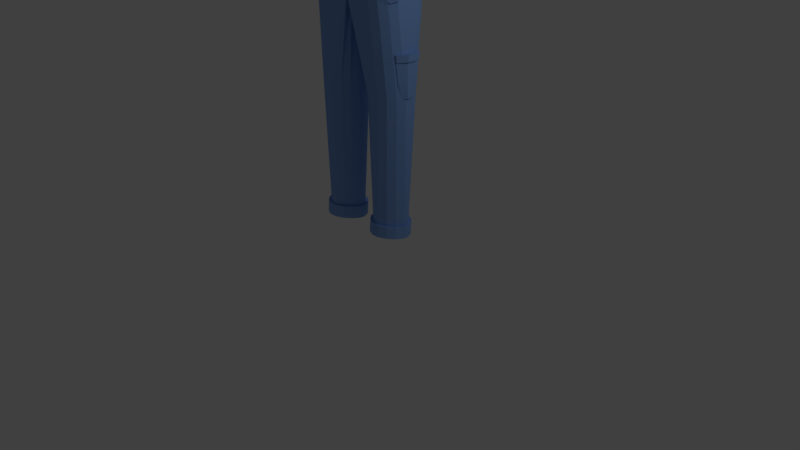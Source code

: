 # Source: main_character_hands_.blend  (saved by Blender 2.79.0; exported with 4.5.12 LTS)
import bpy
from mathutils import Matrix  # noqa: F401  (used for matrix-valued properties, if any)

bpy.ops.wm.read_factory_settings(use_empty=True)
scene = bpy.context.scene
scene.name = 'Scene'

# ---- collections
col_collection_1 = bpy.data.collections.new('Collection 1'); scene.collection.children.link(col_collection_1)

# ---- materials (node trees are filled in below, after node groups)
mat_jeans = bpy.data.materials.new('Jeans')
mat_jeans.alpha_threshold = 0.0
mat_jeans.use_transparent_shadow = False
mat_jeans.diffuse_color = (0.2303, 0.4089, 0.8, 1.0)
mat_jeans.roughness = 0.5
mat_jeans.specular_intensity = 0.0
mat_pockets = bpy.data.materials.new('Pockets')
mat_pockets.alpha_threshold = 0.0
mat_pockets.use_transparent_shadow = False
mat_pockets.diffuse_color = (0.2303, 0.4089, 0.8, 1.0)
mat_pockets.roughness = 0.5
mat_pockets.specular_intensity = 0.0
mat_belt_buckle = bpy.data.materials.new('Belt buckle')
mat_belt_buckle.alpha_threshold = 0.0
mat_belt_buckle.use_transparent_shadow = False
mat_belt_buckle.diffuse_color = (0.8, 0.5015, 0.01499, 1.0)
mat_belt_buckle.roughness = 0.5
mat_belt = bpy.data.materials.new('Belt')
mat_belt.alpha_threshold = 0.0
mat_belt.use_transparent_shadow = False
mat_belt.diffuse_color = (0.0, 0.0, 0.0, 1.0)
mat_belt.roughness = 0.5
mat_belt.specular_intensity = 0.0
mat_shirt = bpy.data.materials.new('Shirt')
mat_shirt.alpha_threshold = 0.0
mat_shirt.use_transparent_shadow = False
mat_shirt.diffuse_color = (0.1833, 0.723, 0.07771, 1.0)
mat_shirt.roughness = 0.5
mat_shirt.specular_intensity = 0.0
mat_jacket = bpy.data.materials.new('Jacket')
mat_jacket.alpha_threshold = 0.0
mat_jacket.use_transparent_shadow = False
mat_jacket.diffuse_color = (0.1473, 0.08806, 0.04007, 1.0)
mat_jacket.roughness = 0.5
mat_jacket.specular_intensity = 0.0
mat_skin = bpy.data.materials.new('Skin')
mat_skin.alpha_threshold = 0.0
mat_skin.use_transparent_shadow = False
mat_skin.diffuse_color = (1.0, 0.5959, 0.2974, 1.0)
mat_skin.roughness = 0.5
mat_skin.specular_intensity = 0.0
mat_sleeve_hole = bpy.data.materials.new('Sleeve hole')
mat_sleeve_hole.alpha_threshold = 0.0
mat_sleeve_hole.use_transparent_shadow = False
mat_sleeve_hole.diffuse_color = (0.0, 0.0, 0.0, 1.0)
mat_sleeve_hole.roughness = 0.5
mat_sleeve_hole.specular_intensity = 0.0

# ---- material node trees

# ---- world
world_world = bpy.data.worlds.new('World'); scene.world = world_world
world_world.color = (0.05088, 0.05088, 0.05088)
world_world.use_sun_shadow = False
world_world.sun_shadow_jitter_overblur = 0.0
world_world.cycles.sampling_method = 'MANUAL'

# ---- cameras
cam_camera = bpy.data.cameras.new('Camera')
cam_camera.clip_end = 100.0
cam_camera.lens = 35.0
cam_camera.sensor_width = 32.0
cam_camera.sensor_height = 18.0
cam_camera.ortho_scale = 7.314
cam_camera.dof.focus_distance = 0.0
cam_camera.dof.aperture_fstop = 128.0

# ---- lights
light_lamp = bpy.data.lights.new('Lamp', 'POINT')
light_lamp.transmission_factor = 0.0
light_lamp.cutoff_distance = 30.0
light_lamp.energy = 100.0
light_lamp.shadow_buffer_clip_start = 1.001
light_lamp.shadow_soft_size = 0.1
light_lamp.shadow_maximum_resolution = 0.006
light_lamp.use_absolute_resolution = True

# ---- meshes
me_cube_001 = bpy.data.meshes.new('Cube.001')
me_cube_001.from_pydata([(0.4021, -0.3117, 0.5554), (0.2219, -0.3117, 0.5373), (0.3347, -0.2335, -0.5777), (0.4634, -0.2335, -0.5777), (0.3856, -0.3117, 1.016), (0.0, -0.3117, 1.046), (0.2358, -0.186, -0.5777), (0.5014, -0.2627, 0.5432), (0.3769, -0.2124, -2.173), (0.4213, -0.2124, -2.173), (-0.3856, -0.3117, 1.016), (-0.4021, -0.3117, 0.5554), (-0.2219, -0.3117, 0.5373), (0.4039, -0.3085, 0.7134), (0.5618, -0.1867, 1.003), (0.278, -0.1648, -2.176), (0.4906, -0.2689, 0.5642), (0.5621, -0.186, -0.5777), (0.52, -0.1648, -2.176), (0.3493, -0.2375, -2.164), (0.4489, -0.2375, -2.164), (-0.5618, -0.1867, 1.003), (-0.4051, -0.3079, 0.7143), (-0.3347, -0.2335, -0.5777), (0.4146, -0.3036, 0.692), (0.4937, -0.2642, 0.7784), (0.4844, -0.2642, 1.008), (0.5618, 0.3426, 1.002), (0.1582, -0.1085, -0.5777), (0.2004, -0.08725, -2.182), (0.2504, -0.1898, -2.167), (0.4421, -0.3164, 0.7019), (0.6396, -0.1085, -0.5777), (0.5038, -0.2602, 0.5363), (0.5476, -0.1898, -2.167), (0.5974, -0.08726, -2.182), (0.3493, -0.2482, -2.32), (0.4489, -0.2482, -2.32), (-0.2358, -0.186, -0.5777), (-0.4844, -0.2642, 1.008), (-0.5618, 0.3426, 1.002), (-0.4167, -0.3027, 0.6912), (-0.4937, -0.2642, 0.7784), (-0.4634, -0.2335, -0.5777), (0.4104, -0.3055, 0.7019), (0.4871, -0.2922, 0.7373), (0.5362, -0.2195, 0.8437), (0.0, 0.4682, 1.046), (0.6094, 0.2435, 0.9989), (0.1106, -0.009716, -0.5777), (0.1528, 0.01159, -2.189), (0.1728, -0.1123, -2.172), (0.2504, -0.2006, -2.323), (0.5067, -0.2592, 0.532), (0.5052, -0.2587, 0.532), (0.5476, -0.2006, -2.323), (0.625, -0.1123, -2.172), (0.645, 0.01157, -2.189), (0.6872, -0.009744, -0.5777), (0.3769, -0.2221, -2.314), (0.4213, -0.2221, -2.314), (-0.1582, -0.1085, -0.5777), (-0.5362, -0.2195, 0.8437), (-0.6094, 0.2435, 0.9989), (-0.4121, -0.3047, 0.7019), (-0.4921, -0.2681, 0.5644), (-0.4913, -0.2922, 0.7373), (-0.5013, -0.2629, 0.5467), (-0.4213, -0.2124, -2.173), (-0.3769, -0.2124, -2.173), (-0.278, -0.1648, -2.176), (0.5322, -0.268, 0.7728), (0.5682, -0.1867, 0.8684), (0.3857, 0.4682, 1.015), (0.6094, -0.08795, 0.9989), (0.5773, 0.3426, 0.5729), (0.6246, 0.2435, 0.5777), (0.0003707, -0.08798, 0.5125), (0.0002831, -0.08773, 0.5123), (0.1106, 0.087, -0.5777), (0.1528, 0.01961, -2.189), (0.1252, -0.01343, -2.179), (0.1728, -0.123, -2.329), (0.278, -0.1745, -2.317), (0.5216, -0.243, 0.5148), (0.52, -0.1745, -2.317), (0.625, -0.123, -2.329), (0.6726, -0.01346, -2.179), (0.6872, 0.08711, -0.5777), (0.645, 0.01972, -2.189), (0.5816, -0.1813, 0.4938), (0.6866, -0.01067, -0.5716), (0.6654, -0.05465, -0.5716), (0.6647, -0.05574, -0.5631), (0.6617, -0.06175, -0.5568), (0.641, -0.09742, -0.3963), (0.6271, -0.1155, -0.1515), (0.6253, -0.1178, -0.1207), (0.6223, -0.1218, -0.06663), (0.6384, -0.08834, -0.06663), (0.5849, -0.1744, 0.4933), (-0.2004, -0.08725, -2.182), (-0.5682, -0.1867, 0.8684), (-0.3857, 0.4682, 1.015), (-0.5773, 0.3426, 0.5729), (-0.6246, 0.2435, 0.5777), (-0.6094, -0.08795, 0.9989), (-0.4463, -0.3164, 0.7019), (-0.5363, -0.268, 0.7728), (-0.5621, -0.186, -0.5777), (-0.52, -0.1648, -2.176), (-0.4489, -0.2375, -2.164), (-0.3493, -0.2375, -2.164), (-0.2504, -0.1898, -2.167), (0.5683, -0.2066, 0.6244), (0.5405, -0.2389, 0.597), (0.6134, -0.08795, 0.9425), (0.5725, -0.2195, 0.8437), (0.4844, 0.4204, 1.008), (0.4021, 0.4682, 0.5554), (0.2219, 0.4682, 0.5373), (0.6156, 0.0761, 0.8697), (0.6399, 0.197, -0.08298), (0.6595, 0.1563, -0.06663), (0.6395, 0.1982, -0.06663), (0.5002, 0.4204, 0.5652), (0.619, 0.1793, 0.7581), (-0.001698, -0.07404, 0.4983), (0.001687, -0.07513, 0.4984), (-0.0003392, -0.08797, 0.5128), (-0.0002644, -0.08774, 0.5125), (0.00178, -0.07406, 0.4975), (0.002302, -0.01217, 0.4923), (0.002331, -0.007769, 0.4921), (0.002316, -0.007765, 0.4922), (0.002331, -0.005524, 0.4921), (0.0, -0.006117, 0.5151), (0.0, 0.2434, 0.5151), (0.1582, 0.1862, -0.5777), (0.2004, 0.1185, -2.196), (0.1252, 0.04572, -2.183), (0.1252, -0.02417, -2.335), (0.2004, -0.0969, -2.323), (0.5208, -0.2428, 0.5148), (0.5365, -0.2267, 0.4975), (0.5974, -0.09692, -2.323), (0.6726, -0.0242, -2.335), (0.6726, 0.04583, -2.183), (0.5974, 0.1185, -2.196), (0.6396, 0.1862, -0.5777), (0.6868, -0.01015, -0.5716), (0.6868, 0.08618, -0.5716), (0.6868, 0.07666, -0.5716), (0.6868, 3.407e-05, -0.5716), (0.6063, -0.1613, 0.4921), (0.6866, -0.01058, -0.5716), (0.5929, -0.1579, 0.4921), (0.6421, -0.08053, -0.06663), (-0.1106, -0.009716, -0.5777), (-0.1528, 0.01159, -2.189), (-0.1728, -0.1123, -2.172), (-0.5767, -0.2195, 0.8437), (-0.6134, -0.08795, 0.9425), (-0.4844, 0.4204, 1.008), (-0.4021, 0.4682, 0.5554), (-0.2219, 0.4682, 0.5373), (-0.5002, 0.4204, 0.5652), (-0.6399, 0.197, -0.08298), (-0.6395, 0.1982, -0.06663), (-0.6595, 0.1563, -0.06663), (-0.619, 0.1793, 0.7581), (-0.6156, 0.07677, 0.869), (-0.5109, -0.2592, 0.532), (-0.5725, -0.2066, 0.6244), (-0.5446, -0.2389, 0.597), (-0.5032, -0.2608, 0.5408), (-0.6396, -0.1085, -0.5777), (-0.5974, -0.08726, -2.182), (-0.5476, -0.1898, -2.167), (-0.4489, -0.2482, -2.32), (-0.3493, -0.2482, -2.32), (-0.2504, -0.2006, -2.323), (0.6028, -0.1744, 0.6518), (0.612, -0.0308, 0.9854), (0.4634, 0.3117, -0.5777), (0.0, 0.4204, 0.5275), (0.6155, 0.07236, 0.8738), (0.6402, 0.196, -0.09559), (0.6416, 0.1919, -0.1515), (0.6476, 0.1738, -0.3963), (0.662, 0.1397, -0.5716), (0.6866, 0.08845, -0.5716), (0.6272, -0.08464, 0.5287), (0.6595, 0.007778, -0.06663), (0.6595, 0.1047, -0.06663), (0.6246, 0.007525, 0.5777), (-0.1106, 0.087, -0.5777), (-0.002082, -0.006646, 0.4945), (-0.002331, -0.006583, 0.4921), (-0.002331, -0.00671, 0.4921), (-0.002306, -0.0105, 0.4923), (-0.002082, -0.03706, 0.4945), (-0.00178, -0.07304, 0.4975), (-0.002082, -0.006646, 0.4921), (0.1728, 0.1446, -2.19), (0.2358, 0.264, -0.5777), (0.278, 0.1961, -2.201), (0.1252, 0.03498, -2.34), (0.1528, 0.001938, -2.329), (0.2004, 0.1088, -2.337), (0.5974, 0.1089, -2.337), (0.537, -0.2268, 0.4975), (0.645, 0.00191, -2.329), (0.6726, 0.03509, -2.34), (0.625, 0.1447, -2.19), (0.52, 0.1961, -2.201), (0.5621, 0.264, -0.5777), (0.6868, 0.08793, -0.5716), (0.6595, -0.04434, -0.06663), (-0.1528, 0.01961, -2.189), (-0.1252, -0.01343, -2.179), (-0.1728, -0.123, -2.329), (-0.612, -0.0308, 0.9854), (-0.4634, 0.3117, -0.5777), (-0.6396, 0.1862, -0.5777), (-0.6872, 0.08711, -0.5777), (-0.6866, 0.08845, -0.5716), (-0.662, 0.1397, -0.5716), (-0.6476, 0.1738, -0.3963), (-0.6416, 0.1919, -0.1515), (-0.64, 0.1966, -0.0878), (-0.6595, -0.04434, -0.06663), (-0.6272, -0.08466, 0.5289), (-0.625, -0.0001415, 0.5696), (-0.6246, 0.007525, 0.5777), (-0.6595, 0.1127, -0.06663), (-0.6595, 0.1047, -0.06663), (-0.6595, -0.002401, -0.06663), (-0.6595, -0.008705, -0.06663), (-0.5258, -0.243, 0.5148), (-0.6069, -0.1744, 0.6518), (-0.5062, -0.2578, 0.532), (-0.645, 0.01157, -2.189), (-0.6872, -0.009744, -0.5777), (-0.625, -0.1123, -2.172), (-0.5476, -0.2006, -2.323), (-0.3769, -0.2221, -2.314), (-0.4213, -0.2221, -2.314), (-0.278, -0.1745, -2.317), (0.6332, -0.121, 0.5066), (0.6322, -0.0308, 0.9854), (0.3347, 0.3117, -0.5777), (0.6272, 0.07424, 0.8718), (0.6281, 0.1793, 0.7581), (0.625, -0.0001415, 0.5696), (0.6595, -0.002401, -0.06663), (-0.1582, 0.1862, -0.5777), (-0.002082, -0.01041, 0.4923), (0.2504, 0.2222, -2.195), (0.1728, 0.1339, -2.346), (0.3769, 0.2437, -2.204), (0.1528, 0.009957, -2.33), (0.278, 0.1864, -2.342), (0.645, 0.01007, -2.33), (0.625, 0.1339, -2.346), (0.5476, 0.2222, -2.195), (0.4213, 0.2437, -2.204), (0.5928, -0.1579, 0.4937), (0.625, -0.08942, 0.5267), (-0.1252, 0.04572, -2.183), (-0.2004, 0.1185, -2.196), (-0.1252, -0.02417, -2.335), (-0.2004, -0.0969, -2.323), (-0.6363, -0.0308, 0.9854), (-0.5621, 0.264, -0.5777), (-0.3347, 0.3117, -0.5777), (-0.5974, 0.1185, -2.196), (-0.645, 0.01972, -2.189), (-0.6868, 0.08793, -0.5716), (-0.5933, -0.157, 0.4921), (-0.6423, -0.08008, -0.06663), (-0.6524, -0.0001415, 0.5696), (-0.6323, 0.1793, 0.7581), (-0.6314, 0.07424, 0.8718), (-0.6155, 0.07169, 0.8745), (-0.5217, -0.2419, 0.5149), (-0.6374, -0.121, 0.5066), (-0.6104, -0.1613, 0.4921), (-0.5411, -0.2268, 0.4975), (-0.5218, -0.2418, 0.5146), (-0.6726, -0.01346, -2.179), (-0.5849, -0.1745, 0.4933), (-0.6384, -0.08834, -0.06663), (-0.6223, -0.1218, -0.06663), (-0.6247, -0.1186, -0.1094), (-0.6271, -0.1155, -0.1515), (-0.641, -0.09742, -0.3963), (-0.6636, -0.05846, -0.5716), (-0.6866, -0.01067, -0.5716), (-0.5816, -0.1813, 0.4938), (-0.625, -0.123, -2.329), (-0.52, -0.1745, -2.317), (0.6239, -0.1098, 0.7067), (0.6601, -0.08073, 0.5211), (0.6271, -0.08118, 0.5306), (0.6483, -0.0001415, 0.5696), (0.3493, 0.2698, -2.198), (0.2504, 0.2114, -2.352), (0.52, 0.1864, -2.342), (0.5476, 0.2115, -2.352), (0.4489, 0.2698, -2.198), (-0.1252, 0.03498, -2.34), (-0.1728, 0.1446, -2.19), (-0.278, 0.1961, -2.201), (-0.2358, 0.264, -0.5777), (-0.1528, 0.001938, -2.329), (-0.2004, 0.1088, -2.337), (-0.628, -0.1098, 0.7067), (-0.3769, 0.2437, -2.204), (-0.4213, 0.2437, -2.204), (-0.52, 0.1961, -2.201), (-0.625, 0.1447, -2.19), (-0.6726, 0.04583, -2.183), (-0.6868, -0.01015, -0.5716), (-0.6868, 3.407e-05, -0.5716), (-0.6868, 0.07666, -0.5716), (-0.5933, -0.157, 0.4942), (-0.6643, -0.08073, 0.5211), (-0.5375, -0.2258, 0.4975), (-0.6726, -0.0242, -2.335), (-0.6866, -0.01057, -0.5716), (-0.5378, -0.2255, 0.4975), (-0.5974, -0.09692, -2.323), (-0.5974, 0.1089, -2.337), (0.3493, 0.2591, -2.355), (0.3769, 0.2341, -2.345), (0.4489, 0.2591, -2.355), (-0.1528, 0.009957, -2.33), (-0.1728, 0.1339, -2.346), (-0.2504, 0.2222, -2.195), (-0.278, 0.1864, -2.342), (-0.3493, 0.2698, -2.198), (-0.4489, 0.2698, -2.198), (-0.5476, 0.2222, -2.195), (-0.625, 0.1339, -2.346), (-0.6726, 0.03509, -2.34), (-0.645, 0.00191, -2.329), (0.4213, 0.2341, -2.345), (-0.2504, 0.2114, -2.352), (-0.3493, 0.2591, -2.355), (-0.4489, 0.2591, -2.355), (-0.5476, 0.2115, -2.352), (-0.645, 0.01007, -2.33), (-0.52, 0.1864, -2.342), (-0.3769, 0.2341, -2.345), (-0.4213, 0.2341, -2.345), (0.0, -0.1076, 0.5347), (0.0, -0.3117, 0.6595), (0.0, -0.1867, 0.5198), (0.0, -0.09038, 0.5152), (0.0, -0.1053, 0.5312), (0.0, -0.1064, 0.532), (0.0, -0.2642, 0.5275), (0.0, 0.4682, 0.738), (0.0, 0.3426, 0.5198), (0.6715, 0.1919, -0.1515), (0.6886, 0.1982, -0.06663), (0.6886, 0.1919, -0.1515), (0.6715, 0.1738, -0.3963), (0.7057, 0.1015, -0.1515), (0.7228, 0.1015, -0.1515), (0.7228, 0.1047, -0.06663), (0.6715, 0.1397, -0.5716), (0.7057, -0.002401, -0.1515), (0.7228, -0.002401, -0.1515), (0.7228, -0.002401, -0.06663), (0.6987, 0.09249, -0.3963), (0.6987, 0.07666, -0.5716), (0.6384, -0.1155, -0.1515), (0.648, -0.1155, -0.1515), (0.648, -0.1218, -0.06663), (0.7052, 3.407e-05, -0.5716), (0.7052, -0.002401, -0.3963), (0.6512, -0.09742, -0.3963), (-0.6757, 0.1919, -0.1515), (-0.6757, 0.1738, -0.3963), (-0.6928, 0.1919, -0.1515), (-0.6928, 0.1982, -0.06663), (-0.6757, 0.1397, -0.5716), (-0.7099, 0.1015, -0.1515), (-0.727, 0.1015, -0.1515), (-0.727, 0.1047, -0.06663), (-0.6624, 0.1047, -0.06663), (-0.7029, 0.07666, -0.5716), (-0.7029, 0.09249, -0.3963), (-0.7099, -0.002401, -0.1515), (-0.727, -0.002401, -0.1515), (-0.727, -0.002401, -0.06663), (-0.6624, -0.002401, -0.06663), (-0.7094, 3.407e-05, -0.5716), (-0.6426, -0.1155, -0.1515), (-0.6522, -0.1155, -0.1515), (-0.6522, -0.1218, -0.06663), (-0.6668, -0.05846, -0.5716), (-0.7094, -0.002401, -0.3963), (-0.6554, -0.09742, -0.3963), (0.07674, -0.3117, 1.031), (0.03837, -0.3117, 0.7124), (0.0, -0.3249, 1.046), (0.0, -0.3249, 0.6595), (0.07674, -0.3249, 1.031), (0.03837, -0.3249, 0.7124), (0.4914, -0.2643, 1.119), (0.5689, -0.1868, 1.113), (0.5689, 0.3426, 1.113), (0.4914, 0.4203, 1.118), (0.3927, 0.4681, 1.125), (0.007046, 0.4681, 1.145), (0.007046, -0.3118, 1.145), (0.08378, -0.3118, 1.141), (0.3927, -0.3118, 1.126), (-0.6023, -0.08804, 1.109), (-0.5548, -0.1868, 1.113), (-0.4773, -0.2643, 1.119), (-0.3786, -0.3118, 1.126), (-0.3786, 0.4681, 1.125), (-0.6023, 0.2435, 1.109), (0.6164, 0.2435, 1.109), (-0.5548, 0.3426, 1.113), (0.6164, -0.08804, 1.109), (-0.4773, 0.4203, 1.118), (0.007046, -0.325, 1.145), (0.08378, -0.325, 1.141), (0.4936, 0.427, 1.007), (0.393, 0.4756, 1.014), (0.393, -0.3192, 1.015), (0.4936, -0.2707, 1.007), (-0.6211, -0.09114, 0.9976), (-0.5726, -0.1918, 1.001), (-0.4937, -0.2707, 1.007), (-0.3931, -0.3192, 1.015), (0.5725, 0.3477, 1.001), (0.621, 0.2467, 0.9976), (-0.6211, 0.2467, 0.9976), (-0.5727, 0.3477, 1.001), (0.621, -0.09114, 0.9976), (0.5725, -0.1918, 1.001), (-0.4937, 0.427, 1.007), (-0.3931, 0.4756, 1.014), (0.5008, 0.4269, 1.119), (0.4002, 0.4756, 1.126), (0.4001, -0.3193, 1.128), (0.5007, -0.2708, 1.12), (-0.6139, -0.09122, 1.11), (-0.5655, -0.1919, 1.114), (-0.4865, -0.2708, 1.12), (-0.3859, -0.3193, 1.128), (0.5797, 0.3476, 1.114), (0.6282, 0.2466, 1.11), (-0.6139, 0.2466, 1.11), (-0.5655, 0.3476, 1.114), (0.6282, -0.09122, 1.11), (0.5797, -0.1919, 1.114), (-0.4865, 0.4269, 1.119), (-0.386, 0.4756, 1.126), (-0.1889, -0.3268, 1.786), (0.2415, -0.3268, 1.782), (0.6307, -0.3629, 0.9376), (0.7304, -0.2631, 0.9299), (0.7304, 0.3911, 0.9296), (0.6307, 0.4912, 0.9367), (0.5036, 0.5527, 0.9458), (0.76, 0.3679, 1.753), (0.1993, -0.4241, 0.9665), (0.5036, -0.4241, 0.9474), (-0.7776, -0.136, 0.9252), (-0.7163, -0.2631, 0.9299), (-0.6166, -0.3629, 0.9376), (-0.4895, -0.4241, 0.9474), (-0.2325, -0.4241, 0.9471), (0.007046, 0.5527, 0.9714), (-0.4895, 0.5527, 0.9458), (-0.7776, 0.2634, 0.9252), (0.7917, 0.2634, 0.9252), (-0.7163, 0.3911, 0.9296), (0.7917, -0.136, 0.9252), (-0.6166, 0.4912, 0.9367), (0.6562, -0.3796, 1.761), (0.76, -0.2758, 1.753), (0.6562, 0.4721, 1.76), (0.5239, 0.5361, 1.77), (0.2034, -0.4434, 1.791), (0.5239, -0.4434, 1.772), (-0.8097, -0.1435, 1.748), (-0.7459, -0.2758, 1.753), (-0.6421, -0.3796, 1.761), (-0.5098, -0.4434, 1.772), (-0.1509, -0.4434, 1.768), (0.007047, 0.5361, 1.797), (-0.5099, 0.5361, 1.77), (-0.8097, 0.235, 1.748), (0.8238, 0.235, 1.748), (-0.7459, 0.3679, 1.753), (0.8238, -0.1435, 1.748), (-0.6421, 0.4721, 1.76), (0.2374, -0.3118, 1.134), (-0.2706, -0.3118, 1.136), (-0.1413, -0.2226, 2.68), (0.3072, -0.2226, 2.676), (-0.7218, 0.3287, 2.727), (-2.955, 0.2553, 2.459), (0.9141, 0.1903, 2.678), (0.1104, 0.5153, 2.719), (0.6016, 0.504, 2.663), (3.252, -0.02475, 2.805), (1.182, 0.1803, 2.661), (0.9141, -0.03155, 2.726), (3.241, -0.05781, 2.766), (0.7395, -0.2777, 2.995), (0.2676, -0.3441, 2.686), (0.6016, -0.3441, 2.665), (-0.7882, -0.03155, 2.708), (-2.955, -0.02416, 2.457), (-0.6136, -0.2777, 2.654), (-0.4757, -0.3441, 2.665), (-0.1017, -0.3441, 2.662), (-0.4758, 0.504, 2.663), (-0.7882, 0.1903, 2.698), (0.3321, 0.01836, 3.352), (0.3607, 0.09644, 3.348), (0.3604, 0.1725, 3.345), (0.3314, 0.2009, 3.344), (0.02213, 0.245, 3.352), (-0.1143, 0.08503, 3.359), (-0.06664, 0.02394, 3.357), (0.3377, 0.03578, 3.354), (-0.1319, 0.1219, 3.35), (-0.7212, 0.3083, 3.193), (-2.945, 0.08323, 2.423), (0.9147, 0.1876, 3.256), (0.111, 0.5127, 3.234), (0.6022, 0.5014, 2.962), (1.182, 0.1778, 3.216), (0.9147, -0.03421, 3.231), (3.258, 0.1473, 2.824), (0.7401, -0.2803, 3.17), (0.4087, -0.3174, 3.289), (0.6022, -0.3468, 3.18), (-3.068, 0.0853, 2.854), (-0.613, -0.2803, 3.056), (-0.4751, -0.3468, 3.019), (-0.4752, 0.5014, 3.047), (-0.7876, 0.1876, 3.242), (-0.1403, 0.1704, 3.341), (0.2099, 0.2483, 3.348), (0.1271, -0.224, 3.149), (0.5331, -0.0947, 3.306), (0.5578, 0.2185, 3.303), (0.4806, 0.2945, 3.286), (0.4595, -0.1786, 3.276), (0.2938, -0.05402, 3.351), (-0.354, 0.0139, 3.332), (-0.2898, -0.09481, 3.298), (-0.2062, -0.1817, 3.282), (-0.2172, 0.3732, 3.26), (-0.007321, -0.05401, 3.355), (-0.2802, 0.2974, 3.29), (-0.3758, 0.1071, 3.312), (0.6096, 0.1675, 3.315), (-0.3895, 0.1659, 3.316), (0.5917, 0.03055, 3.332), (0.1557, 0.37, 3.267), (-0.333, 0.2339, 3.312), (-0.08924, 0.3668, 3.271), (0.03507, -0.1765, 3.279), (0.2464, -0.1765, 3.278), (0.02275, -0.009768, 3.354), (0.2569, -0.009781, 3.351), (0.2994, 0.1115, 3.348), (0.2992, 0.1811, 3.347), (-0.02215, 0.1025, 3.358), (-0.01847, 0.06526, 3.356), (0.1988, 0.2461, 3.35), (0.0358, 0.2378, 3.354), (-0.01872, 0.1598, 3.358), (0.2754, 0.0461, 3.352), (0.2798, 0.05989, 3.354), (0.111, 0.5127, 3.408), (0.4007, 0.3732, 3.445), (0.4007, 0.3732, 3.262), (0.4477, -0.3418, 3.49), (0.4477, -0.3249, 3.267), (0.3694, 0.3638, 3.271), (0.3694, 0.3638, 3.435), (-0.1859, 0.3638, 3.269), (-0.1859, 0.3638, 3.416), (0.111, 0.4882, 3.243), (0.111, 0.4882, 3.399), (-0.1025, -0.3223, 3.191), (-0.09878, -0.3223, 3.385), (-0.1378, -0.3468, 3.394), (-0.1631, -0.3263, 3.189), (0.4087, -0.3174, 3.481), (-0.2172, 0.3732, 3.425), (0.4184, -0.2253, 3.275), (0.4383, -0.2436, 3.481), (0.4008, -0.226, 3.472), (0.3955, -0.2253, 3.28), (-0.1407, -0.2253, 3.284), (-0.1643, -0.2253, 3.282), (-0.1572, -0.2228, 3.394), (-0.1201, -0.2068, 3.385), (0.5828, -0.0381, 3.318), (0.5557, -0.04279, 3.286), (0.4697, -0.04728, 3.463), (0.4353, -0.04313, 3.454), (0.5804, 0.1605, 3.277), (0.4915, 0.1629, 3.454), (0.4587, 0.1603, 3.445), (-0.235, -0.0401, 3.409), (-0.2008, -0.0368, 3.4), (-0.3137, -0.04603, 3.291), (-0.3412, -0.04134, 3.324), (-0.2851, 0.1665, 3.417), (-0.2524, 0.1635, 3.408), (-0.3602, 0.1589, 3.281), (-0.007503, -0.05, 3.334), (0.2937, -0.05001, 3.33), (0.3605, 0.1004, 3.327), (0.3602, 0.1765, 3.324), (0.3312, 0.205, 3.323), (-0.1145, 0.08904, 3.337), (-0.06682, 0.02795, 3.335), (0.2097, 0.2523, 3.327), (0.02194, 0.2491, 3.331), (-0.1405, 0.1744, 3.32), (-0.1321, 0.1259, 3.329), (0.3319, 0.02237, 3.331), (0.3375, 0.03979, 3.333), (0.02546, -0.008441, 3.437), (0.2569, -0.007692, 3.434), (0.3004, 0.1119, 3.431), (0.2901, 0.1762, 3.43), (-0.0197, 0.103, 3.441), (-0.01555, 0.06596, 3.439), (0.2018, 0.2493, 3.433), (0.04135, 0.2333, 3.437), (-0.0124, 0.1586, 3.441), (0.2841, 0.04365, 3.435), (0.2891, 0.05803, 3.438), (0.1398, -0.03971, 3.352), (0.1417, -0.0502, 3.435), (0.2578, -0.009565, 3.392), (0.02364, -0.009552, 3.395), (0.1407, -0.0395, 3.394), (0.1432, -0.06268, 3.498), (0.2681, -0.01657, 3.496), (0.3153, 0.1132, 3.494), (0.3848, 0.08294, 4.145), (-0.03191, 0.1035, 3.504), (0.3452, 0.265, 4.145), (0.237, 0.3731, 4.145), (0.2084, 0.2622, 3.495), (-0.024, 0.1638, 3.504), (0.1379, 0.4127, 4.145), (0.303, 0.05472, 3.501), (0.03994, 0.3731, 4.145), (0.3537, 0.07966, 3.586), (-0.06823, 0.265, 4.145), (0.3892, -0.0964, 4.001), (0.4143, -0.1109, 3.855), (0.3892, -0.0964, 3.709), (0.3436, -0.05509, 3.586), (0.2976, 0.03912, 3.498), (0.2603, -0.2253, 4.001), (0.2748, -0.2504, 3.855), (0.2603, -0.2253, 3.709), (0.219, -0.1986, 3.533), (-0.1078, 0.08294, 4.145), (0.1422, -0.2725, 4.001), (0.1422, -0.3015, 3.855), (0.1422, -0.2725, 3.709), (0.1422, -0.2347, 3.533), (-0.06823, -0.06482, 4.145), (0.0255, -0.2253, 4.001), (0.01099, -0.2504, 3.855), (0.0255, -0.2253, 3.709), (0.06681, -0.1986, 3.533), (0.01707, -0.01739, 3.499), (-0.1034, -0.0964, 4.001), (-0.1285, -0.1109, 3.855), (-0.1034, -0.0964, 3.709), (-0.05779, -0.05509, 3.586), (-0.02741, 0.06333, 3.502), (-0.1506, 0.07966, 4.001), (-0.1796, 0.07966, 3.855), (-0.1506, 0.07966, 3.709), (-0.06794, 0.07966, 3.586), (0.03994, -0.173, 4.145), (-0.1034, 0.2965, 4.001), (-0.1285, 0.311, 3.855), (-0.1034, 0.2965, 3.709), (-0.03184, 0.2552, 3.586), (0.1379, -0.2126, 4.145), (0.0255, 0.4254, 4.001), (0.01099, 0.4506, 3.855), (0.0255, 0.4254, 3.709), (0.06681, 0.3539, 3.586), (0.03431, 0.2449, 3.5), (0.1422, 0.4726, 4.001), (0.1422, 0.5016, 3.855), (0.1422, 0.4726, 3.709), (0.1422, 0.39, 3.586), (0.237, -0.173, 4.145), (0.2603, 0.4254, 4.001), (0.2748, 0.4506, 3.855), (0.2603, 0.4254, 3.709), (0.219, 0.3539, 3.586), (0.3042, 0.183, 3.493), (0.3892, 0.2965, 4.001), (0.4143, 0.311, 3.855), (0.3892, 0.2965, 3.709), (0.3176, 0.2552, 3.586), (0.3452, -0.06482, 4.145), (0.4364, 0.07966, 4.001), (0.4654, 0.07966, 3.855), (0.4364, 0.07966, 3.709), (0.1701, 0.09657, 4.28), (0.163, 0.1291, 4.28), (0.1445, 0.1477, 4.28), (0.1317, 0.1528, 4.28), (0.1192, 0.1477, 4.28), (0.1006, 0.1291, 4.28), (0.09353, 0.09657, 4.28), (0.1003, 0.07138, 4.28), (0.1192, 0.05245, 4.28), (0.1317, 0.04739, 4.28), (0.1445, 0.05247, 4.28), (0.1634, 0.07138, 4.28), (-0.008852, 0.09029, 4.253), (0.01376, 0.005892, 4.253), (0.01376, 0.1943, 4.253), (0.07554, 0.256, 4.253), (0.1315, 0.2786, 4.253), (0.1881, 0.256, 4.253), (0.2499, 0.1943, 4.253), (0.2725, 0.09029, 4.253), (0.2499, 0.005892, 4.253), (0.07554, -0.05589, 4.253), (0.1315, -0.0785, 4.253), (0.1881, -0.05589, 4.253), (0.4501, -0.1923, 3.471), (0.4142, -0.1814, 3.462), (0.5054, -0.3321, 3.235), (0.4345, -0.1809, 3.282), (0.5308, -0.2627, 3.228), (0.4275, -0.2019, 3.278), (0.4021, -0.2713, 3.284), (0.5071, -0.09822, 3.284), (0.461, -0.1062, 3.467), (0.4259, -0.09864, 3.458), (0.4761, 0.02367, 3.46), (0.4425, 0.02443, 3.451), (0.5636, 0.02468, 3.283), (0.5277, 0.2113, 3.275), (0.4688, 0.2155, 3.451), (0.4364, 0.2112, 3.442), (0.4499, 0.2862, 3.273), (0.4042, 0.2861, 3.439), (0.4361, 0.293, 3.448), (-0.2487, 0.2977, 3.419), (-0.2167, 0.2915, 3.41), (-0.2499, 0.2892, 3.273), (-0.3032, 0.2263, 3.277), (-0.2327, 0.2297, 3.409), (-0.265, 0.2343, 3.418), (-0.347, 0.1007, 3.284), (-0.2709, 0.1079, 3.415), (-0.2377, 0.1067, 3.405), (-0.3259, 0.008388, 3.288), (-0.2148, 0.016, 3.404), (-0.2485, 0.01492, 3.413), (-0.2635, -0.0981, 3.289), (-0.1817, -0.1829, 3.286), (-0.2133, -0.09321, 3.405), (-0.1782, -0.0861, 3.396), (-0.1384, -0.1667, 3.389), (-0.1748, -0.1795, 3.398), (-0.3407, -0.2643, 3.231), (-0.1216, -0.2738, 3.237), (-1.031, 0.05964, 3.221), (-0.1735, -0.2035, 3.283), (3.135, 0.1494, 2.392), (3.145, 0.2568, 2.427), (3.145, -0.02269, 2.429), (2.015, -0.03576, 2.651), (2.015, 0.265, 2.649), (2.015, 0.1494, 2.611), (2.015, 0.1472, 3.093), (0.7397, 0.3853, 2.893), (0.8477, 0.3287, 2.724), (0.7286, 0.3976, 2.629), (0.6509, 0.4619, 2.698), (0.7541, 0.3781, 2.821), (0.7936, 0.3574, 2.76), (0.904, -0.0445, 2.747), (0.8479, -0.1183, 2.995), (0.7868, -0.2074, 2.937), (0.8374, -0.1357, 2.732), (0.8759, -0.08095, 2.822), (0.8553, -0.1079, 2.913), (0.8483, 0.326, 3.161), (0.7398, 0.3848, 2.944), (0.6554, 0.456, 3.006), (0.6409, 0.3496, 3.157), (0.7941, 0.355, 3.101), (0.7545, 0.3765, 3.022), (0.848, -0.1186, 3.029), (1.182, -0.03257, 2.708), (0.7384, -0.08597, 3.226), (0.7746, -0.229, 3.167), (0.857, -0.1077, 3.104), (0.8814, -0.07682, 3.178), (2.014, 0.3122, 2.79), (2.014, 0.2889, 2.679), (2.014, 0.3062, 2.731), (2.014, 0.3118, 2.833), (2.015, 0.2628, 3.014), (2.014, 0.3049, 2.898), (2.015, 0.287, 2.964), (2.015, -0.03798, 3.072), (2.015, -0.1084, 2.904), (2.015, -0.07355, 3.029), (2.015, -0.09932, 2.967), (2.015, -0.1081, 2.876), (2.015, -0.04847, 2.671), (2.015, -0.09979, 2.808), (2.015, -0.07795, 2.733), (3.226, -0.08176, 2.711), (3.209, -0.09019, 2.654), (3.185, -0.0822, 2.569), (3.202, -0.08996, 2.629), (3.166, -0.0619, 2.502), (3.15, -0.03451, 2.447), (3.238, 0.2547, 2.753), (3.225, 0.2772, 2.708), (3.207, 0.2939, 2.649), (3.191, 0.3003, 2.591), (3.152, 0.279, 2.454), (3.165, 0.2951, 2.5), (3.18, 0.3007, 2.553), (3.324, 0.255, 2.728), (3.266, 0.301, 2.528), (3.251, 0.2954, 2.475), (3.288, -0.08965, 2.605), (3.295, -0.08988, 2.63), (3.238, 0.2794, 2.429), (3.312, -0.08145, 2.686), (3.231, 0.2571, 2.402), (3.231, -0.02238, 2.404), (3.236, -0.03419, 2.422), (3.277, 0.3006, 2.567), (3.293, 0.2942, 2.625), (3.311, 0.2775, 2.684), (3.327, -0.0575, 2.741), (3.252, -0.06159, 2.477), (3.271, -0.08189, 2.544), (3.339, -0.02444, 2.781), (3.344, 0.1476, 2.799), (3.221, 0.1497, 2.368), (3.238, 0.2617, 2.76), (3.177, 0.3098, 2.551), (3.161, 0.304, 2.495), (3.201, -0.09908, 2.631), (3.208, -0.09932, 2.657), (3.148, 0.2871, 2.447), (3.225, -0.0905, 2.716), (3.141, -0.02867, 2.421), (3.146, -0.04104, 2.44), (3.189, 0.3094, 2.591), (3.206, 0.3027, 2.652), (3.224, 0.2852, 2.714), (3.241, -0.06543, 2.774), (3.162, -0.06971, 2.497), (3.182, -0.09095, 2.567), (3.253, -0.03083, 2.815), (3.259, 0.1493, 2.834), (3.13, 0.1514, 2.383), (3.314, 0.2855, 2.688), (3.272, -0.09062, 2.542), (3.252, -0.06938, 2.472), (3.14, 0.2638, 2.419), (3.328, 0.262, 2.735), (3.267, 0.3101, 2.525), (3.251, 0.3043, 2.47), (3.291, -0.09875, 2.605), (3.298, -0.099, 2.631), (3.238, 0.2875, 2.421), (3.315, -0.09017, 2.69), (3.231, -0.02834, 2.395), (3.236, -0.04071, 2.414), (3.279, 0.3097, 2.565), (3.296, 0.303, 2.626), (3.331, -0.0651, 2.748), (3.349, 0.1496, 2.809), (3.343, -0.0305, 2.789), (3.22, 0.1518, 2.357), (3.23, 0.2642, 2.393), (3.478, 0.1378, 2.689), (3.228, 0.2024, 2.753), (3.187, 0.2355, 2.643), (3.176, 0.2316, 2.615), (3.204, -0.02485, 2.688), (3.208, -0.02501, 2.7), (3.168, 0.2211, 2.592), (3.22, -0.01913, 2.73), (3.163, 0.2062, 2.578), (3.164, 0.01943, 2.583), (3.402, -0.005974, 2.544), (3.195, 0.2353, 2.664), (3.206, 0.2306, 2.696), (3.219, 0.2188, 2.728), (3.23, -0.002838, 2.759), (3.177, -0.00468, 2.618), (3.191, -0.01926, 2.654), (3.474, -0.01973, 2.682), (3.24, 0.1325, 2.786), (3.236, 0.008606, 2.775), (3.157, 0.1378, 2.564), (3.249, 0.2548, 2.75), (3.191, 0.3007, 2.55), (3.176, 0.2951, 2.497), (3.214, -0.08992, 2.626), (3.221, -0.09015, 2.651), (3.163, 0.2791, 2.45), (3.237, -0.08172, 2.707), (3.156, 0.2568, 2.424), (3.157, -0.02265, 2.425), (3.162, -0.03446, 2.443), (3.202, 0.3004, 2.588), (3.219, 0.2939, 2.646), (3.236, 0.2772, 2.705), (3.253, -0.05777, 2.763), (3.177, -0.06186, 2.499), (3.196, -0.08216, 2.565), (3.269, 0.1474, 2.82), (3.264, -0.02471, 2.802), (3.146, 0.1494, 2.389), (3.395, 0.1444, 2.531), (3.424, 0.2686, 2.588), (3.414, 0.2636, 2.567), (3.441, -0.06225, 2.619), (3.446, -0.06244, 2.629), (3.405, 0.2503, 2.551), (3.457, -0.05497, 2.65), (3.4, 0.2313, 2.541), (3.432, 0.2683, 2.603), (3.444, 0.2624, 2.625), (3.456, 0.2474, 2.648), (3.466, 0.2266, 2.666), (3.468, -0.03427, 2.67), (3.415, -0.03661, 2.569), (3.429, -0.05514, 2.596), (-3.051, 0.2904, 2.796), (-1.03, 0.05732, 2.717), (-3.063, 0.2574, 2.835), (1.182, -0.03513, 3.192), (1.132, 0.3132, 2.706), (1.05, 0.3675, 2.868), (1.061, 0.3606, 2.799), (1.091, 0.3407, 2.74), (1.05, 0.3671, 2.917), (1.061, 0.3591, 2.992), (1.091, 0.3385, 3.068), (1.132, 0.3106, 3.125), (1.174, -0.04547, 2.728), (1.153, -0.08022, 2.801), (1.137, -0.106, 2.888), (1.132, -0.1158, 2.966), (1.132, -0.1161, 2.998), (1.139, -0.1057, 3.071), (1.157, -0.07602, 3.142), (-0.699, 0.3516, 2.748), (-0.6134, 0.4361, 2.955), (-0.535, 0.4754, 2.734), (-0.617, 0.4415, 2.699), (-0.6563, 0.3943, 2.805), (-0.6249, 0.4252, 2.881), (-0.7216, -0.1583, 2.955), (-0.7712, -0.06683, 2.739), (-0.7246, -0.1821, 2.7), (-0.6617, -0.2295, 2.731), (-0.7283, -0.1501, 2.879), (-0.7465, -0.1167, 2.8), (-0.6133, 0.4359, 2.977), (-0.6953, 0.3385, 3.172), (-0.5238, 0.3707, 3.171), (-0.5052, 0.4868, 3.06), (-0.6242, 0.4224, 3.05), (-0.6542, 0.3868, 3.121), (-0.7876, -0.03421, 3.234), (-0.7214, -0.1514, 3.034), (-0.654, -0.2273, 3.096), (-0.6068, -0.1104, 3.211), (-0.7544, -0.0887, 3.181), (-0.7302, -0.1316, 3.107), (-1.825, 0.2684, 2.681), (-1.825, -0.03236, 2.679), (-1.825, 0.08321, 2.641), (-1.825, 0.08543, 3.123), (-0.9918, 0.2652, 2.738), (-1.824, -0.07957, 2.82), (-1.824, -0.05631, 2.709), (-1.824, -0.07359, 2.761), (-1.824, -0.07921, 2.863), (-1.825, -0.03013, 3.044), (-1.824, -0.0723, 2.928), (-1.825, -0.05433, 2.994), (-1.825, 0.2706, 3.103), (-1.825, 0.341, 2.934), (-1.825, 0.3062, 3.059), (-1.825, 0.3319, 2.997), (-1.825, 0.3408, 2.906), (-1.825, 0.2811, 2.702), (-1.825, 0.3324, 2.838), (-1.825, 0.3106, 2.763), (-3.036, 0.3144, 2.741), (-3.019, 0.3228, 2.685), (-2.995, 0.3148, 2.599), (-3.012, 0.3226, 2.659), (-2.976, 0.2945, 2.532), (-2.96, 0.2671, 2.477), (-3.048, -0.0221, 2.783), (-3.035, -0.04459, 2.739), (-3.017, -0.06128, 2.679), (-3.001, -0.06771, 2.622), (-2.962, -0.04642, 2.484), (-2.975, -0.06248, 2.53), (-2.99, -0.06804, 2.583), (-3.134, -0.02241, 2.759), (-3.076, -0.06835, 2.558), (-3.061, -0.06279, 2.505), (-3.098, 0.3223, 2.635), (-3.106, 0.3225, 2.66), (-3.048, -0.04673, 2.459), (-3.122, 0.3141, 2.716), (-3.041, -0.02448, 2.432), (-3.041, 0.255, 2.434), (-3.046, 0.2668, 2.452), (-3.087, -0.06802, 2.597), (-3.104, -0.06159, 2.655), (-3.121, -0.0449, 2.714), (-3.137, 0.2901, 2.772), (-3.062, 0.2942, 2.507), (-3.081, 0.3145, 2.574), (-3.149, 0.2571, 2.811), (-3.154, 0.08498, 2.829), (-3.031, 0.08292, 2.398), (-3.048, -0.02907, 2.791), (-2.987, -0.07716, 2.581), (-2.971, -0.07133, 2.525), (-3.011, 0.3317, 2.661), (-3.018, 0.3319, 2.687), (-2.958, -0.05452, 2.477), (-3.035, 0.3231, 2.746), (-2.951, 0.2613, 2.451), (-2.956, 0.2737, 2.47), (-2.999, -0.0768, 2.621), (-3.016, -0.07008, 2.682), (-3.034, -0.0526, 2.744), (-3.051, 0.298, 2.804), (-2.972, 0.3023, 2.528), (-2.992, 0.3236, 2.598), (-3.063, 0.2634, 2.845), (-3.069, 0.08334, 2.864), (-2.94, 0.08118, 2.413), (-3.124, -0.05293, 2.718), (-3.082, 0.3232, 2.572), (-3.063, 0.302, 2.502), (-2.95, -0.03123, 2.449), (-3.138, -0.02939, 2.765), (-3.077, -0.07748, 2.555), (-3.061, -0.07166, 2.5), (-3.101, 0.3314, 2.635), (-3.108, 0.3316, 2.662), (-3.048, -0.05485, 2.452), (-3.125, 0.3228, 2.721), (-3.041, 0.261, 2.425), (-3.046, 0.2733, 2.444), (-3.089, -0.07713, 2.596), (-3.106, -0.0704, 2.656), (-3.142, 0.2977, 2.778), (-3.159, 0.08301, 2.839), (-3.153, 0.2631, 2.819), (-3.03, 0.08085, 2.387), (-3.04, -0.03156, 2.423), (-3.288, 0.09485, 2.706), (-3.038, 0.03018, 2.776), (-2.997, -0.002883, 2.666), (-2.986, 0.001037, 2.638), (-3.014, 0.2575, 2.711), (-3.018, 0.2576, 2.723), (-2.978, 0.01156, 2.615), (-3.03, 0.2517, 2.753), (-2.973, 0.02645, 2.601), (-2.974, 0.2132, 2.606), (-3.212, 0.2386, 2.561), (-3.005, -0.002643, 2.687), (-3.017, 0.001988, 2.719), (-3.029, 0.01384, 2.751), (-3.04, 0.2355, 2.782), (-2.987, 0.2373, 2.641), (-3.001, 0.2519, 2.677), (-3.284, 0.2523, 2.699), (-3.05, 0.1001, 2.809), (-3.046, 0.224, 2.798), (-2.967, 0.09486, 2.587), (-3.059, -0.02214, 2.78), (-3.001, -0.06808, 2.58), (-2.986, -0.06252, 2.527), (-3.024, 0.3225, 2.656), (-3.031, 0.3228, 2.681), (-2.973, -0.04646, 2.481), (-3.047, 0.3143, 2.738), (-2.966, -0.02421, 2.454), (-2.967, 0.2553, 2.455), (-2.972, 0.2671, 2.474), (-3.012, -0.06775, 2.618), (-3.029, -0.06132, 2.676), (-3.046, -0.04463, 2.735), (-3.063, 0.2904, 2.793), (-2.987, 0.2945, 2.529), (-3.006, 0.3148, 2.596), (-3.079, 0.08525, 2.851), (-3.074, 0.2573, 2.832), (-2.956, 0.08319, 2.419), (-3.205, 0.08822, 2.547), (-3.234, -0.036, 2.604), (-3.224, -0.03102, 2.584), (-3.251, 0.2949, 2.636), (-3.256, 0.2951, 2.645), (-3.215, -0.01764, 2.567), (-3.267, 0.2876, 2.666), (-3.21, 0.001274, 2.557), (-3.242, -0.0357, 2.619), (-3.254, -0.02981, 2.642), (-3.266, -0.01474, 2.665), (-3.276, 0.006015, 2.682), (-3.278, 0.2669, 2.687), (-3.225, 0.2692, 2.586), (-3.239, 0.2878, 2.612), (-1.031, 0.253, 3.199), (-0.9847, -0.06335, 2.757), (-0.9105, -0.1126, 2.904), (-0.9203, -0.1064, 2.842), (-0.9475, -0.08835, 2.788), (-0.9106, -0.1123, 2.949), (-0.9206, -0.105, 3.017), (-0.948, -0.08629, 3.086), (-0.9853, -0.06103, 3.138), (-1.023, 0.2624, 2.778), (-1.004, 0.2939, 2.844), (-0.99, 0.3173, 2.923), (-0.985, 0.3262, 2.994), (-0.985, 0.3265, 3.023), (-0.9913, 0.317, 3.089), (-1.008, 0.2901, 3.153)], [], [(3, 0, 1, 2), (357, 1, 0, 4, 406, 407), (3, 2, 8, 9), (357, 5, 10, 11, 12), (362, 1, 357), (44, 13, 25, 26, 4, 0, 16, 24), (40, 63, 443, 444), (362, 6, 2, 1), (6, 15, 8, 2), (0, 3, 17, 7, 16), (18, 17, 3, 9), (9, 8, 19, 20), (362, 357, 12), (63, 426, 459, 443), (12, 11, 43, 23), (6, 362, 358, 28), (28, 29, 15, 6), (19, 8, 15, 30), (16, 7, 33, 54, 53, 31, 24), (7, 17, 32, 33), (34, 18, 9, 20), (35, 32, 17, 18), (20, 19, 36, 37), (362, 12, 23, 38), (11, 10, 39, 42, 22, 64, 41, 65), (45, 71, 117, 46, 25, 13, 31), (14, 26, 25, 46, 72), (49, 50, 29, 28), (30, 15, 29, 51), (36, 19, 30, 52), (55, 34, 20, 37), (56, 35, 18, 34), (57, 58, 32, 35), (59, 60, 37, 36), (43, 68, 69, 23), (38, 23, 69, 70), (24, 31, 44), (44, 31, 13), (75, 27, 48, 76), (77, 28, 358, 359), (358, 362, 38, 61), (49, 28, 77, 78), (49, 79, 80, 50), (51, 29, 50, 81), (52, 30, 51, 82), (52, 83, 59, 36), (53, 84, 115, 31), (144, 143, 54, 33, 32, 90), (85, 55, 37, 60), (86, 56, 34, 55), (87, 57, 35, 56), (88, 58, 57, 89), (90, 32, 58, 91, 92, 93, 94, 95, 96, 97, 98, 99, 100), (61, 38, 70, 101), (102, 62, 42, 39, 21), (104, 105, 63, 40), (22, 107, 64), (64, 107, 41), (41, 107, 172, 241, 175, 67, 65), (107, 22, 42, 62, 161, 108, 66), (109, 43, 11, 65, 67), (110, 68, 43, 109), (68, 111, 112, 69), (112, 113, 70, 69), (45, 114, 182, 71), (31, 115, 114, 45), (116, 74, 14, 72), (119, 120, 363, 47, 73), (186, 121, 126, 195, 76, 48, 74, 116, 183), (122, 75, 76, 123, 124), (125, 118, 27, 75), (127, 128, 78, 77, 359, 129, 130), (49, 78, 128, 131, 132, 133, 134, 135, 136, 137, 79), (80, 79, 138, 139), (50, 80, 140, 81), (82, 51, 81, 141), (82, 142, 83, 52), (143, 84, 53, 54), (145, 86, 55, 85), (146, 87, 56, 86), (88, 89, 148, 149), (150, 58, 88, 151, 152, 153), (89, 57, 87, 147), (91, 58, 155), (156, 100, 99, 157), (158, 61, 101, 159), (113, 160, 101, 70), (102, 21, 106, 162), (164, 103, 47, 363, 165), (166, 104, 40, 163), (104, 167, 168, 169, 105), (175, 176, 109, 67), (177, 110, 109, 176), (178, 111, 68, 110), (111, 179, 180, 112), (180, 181, 113, 112), (119, 73, 118, 125), (120, 185, 363), (88, 149, 75, 122, 187, 188, 189, 190, 191), (158, 196, 137, 136, 197, 198, 199, 200, 201, 202, 127, 130), (129, 359, 358, 61), (130, 129, 61, 158), (131, 128, 127, 202), (202, 201, 257, 132, 131), (133, 132, 257, 203), (133, 203, 134), (134, 203, 135), (135, 203, 197, 136), (79, 137, 364, 138), (139, 204, 140, 80), (139, 138, 205, 206), (81, 140, 207, 141), (141, 208, 142, 82), (261, 209, 262, 335, 347, 308, 210, 263, 212, 145, 85, 60, 59, 83, 142, 208), (84, 211, 154, 115), (143, 144, 211, 84), (212, 146, 86, 145), (147, 87, 146, 213), (89, 147, 214, 148), (149, 148, 215, 216), (155, 58, 150), (151, 88, 217), (144, 90, 100, 156, 154, 211), (192, 268, 267, 156, 157, 218), (158, 159, 219, 196), (160, 220, 159, 101), (181, 221, 160, 113), (102, 162, 222, 273, 161, 62), (162, 106, 63, 105, 234, 170, 171, 284, 222), (164, 166, 163, 103), (164, 165, 275, 223), (165, 363, 185), (104, 166, 274, 224), (104, 224, 225, 226, 227, 228, 229, 230, 167), (231, 232, 233, 234, 105, 169, 235, 236, 237, 238), (172, 107, 174, 239), (240, 173, 66, 108), (173, 174, 107, 66), (285, 289, 328, 331, 299, 176, 175, 241), (242, 177, 176, 243), (244, 178, 110, 177), (245, 179, 111, 178), (246, 180, 179, 247), (181, 180, 246, 248), (71, 182, 302, 117), (114, 249, 303, 182), (115, 154, 249, 114), (183, 116, 72, 46, 117, 250), (125, 216, 184, 119), (251, 120, 119, 184), (120, 251, 205, 185), (186, 252, 121), (121, 252, 253, 126), (88, 191, 217), (195, 254, 304, 192, 193, 194, 123, 76), (192, 218, 255, 193), (216, 125, 75, 149), (126, 253, 305, 254, 195), (196, 256, 364, 137), (197, 203, 198), (198, 203, 199), (200, 199, 203, 257), (200, 257, 201), (206, 258, 204, 139), (204, 259, 207, 140), (138, 364, 185, 205), (206, 205, 251, 260), (261, 208, 141, 207), (146, 212, 263, 213), (147, 213, 264, 214), (148, 214, 265, 215), (216, 215, 266, 184), (154, 156, 267), (159, 220, 269, 219), (219, 270, 256, 196), (221, 271, 220, 160), (221, 181, 248, 272), (108, 161, 317, 240), (223, 274, 166, 164), (165, 185, 314, 275), (225, 224, 276, 277), (226, 225, 278), (280, 279, 326, 232, 231), (233, 232, 326, 287, 286, 327, 281), (233, 281, 282, 170, 234), (170, 282, 283, 171), (241, 172, 239, 285), (173, 240, 327, 286), (174, 173, 286, 287), (239, 174, 287, 288), (225, 277, 242, 243), (290, 244, 177, 242), (291, 292, 293, 294, 295, 296, 297, 298, 243, 176, 299), (300, 245, 178, 244), (301, 247, 179, 245), (352, 333, 353, 355, 354, 340, 316, 337, 315, 272, 248, 246, 247, 301, 332, 346), (250, 117, 302, 252), (183, 250, 252, 186), (251, 184, 266, 260), (252, 302, 305, 253), (260, 306, 258, 206), (258, 307, 259, 204), (261, 207, 259, 209), (209, 259, 307, 262), (213, 263, 210, 264), (214, 264, 309, 265), (215, 265, 310, 266), (268, 154, 267), (305, 303, 249, 154, 268, 192, 304), (220, 271, 311, 269), (270, 219, 269, 312), (270, 313, 314, 256), (271, 221, 272, 315), (273, 283, 317, 161), (284, 283, 273, 222), (275, 318, 319, 223), (274, 223, 319, 320), (224, 274, 320, 276), (277, 276, 321, 322), (225, 243, 323, 324, 325, 278), (292, 291, 279, 280), (283, 282, 281, 317), (171, 283, 284), (285, 239, 289), (289, 239, 288, 328), (290, 242, 277, 322), (329, 300, 244, 290), (288, 287, 279, 291, 299, 331), (243, 298, 330), (332, 301, 245, 300), (182, 303, 305, 302), (260, 266, 310, 306), (254, 305, 304), (256, 314, 185, 364), (306, 334, 307, 258), (262, 307, 334, 335), (264, 210, 308, 309), (265, 309, 336, 310), (337, 311, 271, 315), (312, 269, 311, 338), (313, 270, 312, 339), (313, 318, 275, 314), (318, 341, 342, 319), (320, 319, 342, 343), (276, 320, 343, 321), (322, 321, 344, 345), (323, 243, 330), (279, 287, 326), (281, 327, 240, 317), (328, 288, 331), (322, 345, 329, 290), (346, 332, 300, 329), (306, 310, 336, 334), (347, 335, 334, 336), (309, 308, 347, 336), (337, 316, 338, 311), (339, 312, 338, 348), (318, 313, 339, 341), (316, 340, 348, 338), (341, 349, 350, 342), (343, 342, 350, 351), (321, 343, 351, 344), (345, 344, 333, 352), (329, 345, 352, 346), (341, 339, 348, 349), (340, 354, 349, 348), (355, 350, 349, 354), (351, 350, 355, 353), (344, 351, 353, 333), (187, 365, 188), (365, 187, 122, 124, 366, 367), (188, 365, 368, 189), (369, 365, 367, 370), (194, 371, 366, 124, 123), (189, 368, 372, 190), (373, 369, 370, 374), (370, 367, 366, 371), (255, 375, 371, 194, 193), (376, 368, 365, 369), (372, 368, 376, 377), (190, 372, 377, 152, 151, 217, 191), (378, 373, 374, 379), (369, 373, 382, 376), (370, 371, 375, 374), (98, 380, 375, 255, 218, 157, 99), (152, 377, 381, 153), (97, 378, 379, 380, 98), (379, 374, 375, 380), (153, 381, 92, 91, 155, 150), (96, 378, 97), (383, 382, 373, 378), (382, 381, 377, 376), (92, 381, 382, 93), (95, 383, 378, 96), (93, 382, 383, 94), (94, 383, 95), (229, 384, 230), (228, 385, 384, 229), (384, 386, 387, 168, 167, 230), (227, 388, 385, 228), (389, 390, 386, 384), (168, 387, 391, 392, 235, 169), (325, 393, 388, 227, 226, 278), (388, 393, 394, 385), (394, 389, 384, 385), (395, 396, 390, 389), (390, 391, 387, 386), (392, 391, 397, 398), (235, 392, 236), (324, 399, 393, 325), (389, 394, 404, 395), (400, 401, 396, 395), (390, 396, 397, 391), (236, 392, 398, 237), (398, 397, 402, 293, 292, 280, 231, 238), (297, 403, 399, 324, 323, 330, 298), (393, 399, 404, 394), (293, 402, 401, 400, 294), (397, 396, 401, 402), (237, 398, 238), (296, 405, 403, 297), (399, 403, 405, 404), (405, 400, 395, 404), (294, 400, 295), (295, 400, 405, 296), (356, 357, 358, 359, 360, 361), (358, 357, 362), (185, 363, 364), (364, 363, 137), (407, 406, 410, 411), (409, 411, 410, 408), (357, 407, 411, 409), (5, 357, 409, 408), (5, 408, 431, 418), (473, 491, 466, 505), (505, 420, 473), (419, 418, 431, 432), (73, 47, 417, 416), (21, 39, 423, 422), (423, 39, 439, 455), (416, 415, 449, 450), (73, 416, 450, 434), (26, 14, 413, 412), (74, 48, 427, 429), (10, 5, 418, 506, 424), (27, 118, 415, 414), (408, 410, 432, 431), (410, 406, 419, 432), (163, 40, 428, 430), (47, 103, 425, 417), (39, 10, 440, 439), (429, 413, 462, 461), (426, 428, 460, 459), (63, 106, 421, 426), (406, 4, 420, 505, 419), (437, 438, 454, 453), (435, 436, 452, 451), (444, 443, 459, 460), (439, 440, 456, 455), (448, 447, 463, 464), (446, 445, 461, 462), (433, 434, 450, 449), (442, 441, 457, 458), (428, 40, 444, 460), (430, 425, 464, 463), (412, 420, 451, 452), (10, 424, 456, 440), (422, 421, 453, 454), (163, 430, 463, 447), (48, 27, 441, 442), (103, 163, 447, 448), (425, 103, 448, 464), (118, 73, 434, 433), (424, 423, 455, 456), (413, 14, 446, 462), (14, 74, 445, 446), (427, 48, 442, 458), (26, 412, 452, 436), (74, 429, 461, 445), (420, 4, 435, 451), (4, 26, 436, 435), (415, 118, 433, 449), (21, 422, 454, 438), (414, 427, 458, 457), (27, 414, 457, 441), (421, 106, 437, 453), (106, 21, 438, 437), (500, 493, 521, 527), (994, 983, 1161, 1162), (968, 971, 826, 823), (430, 428, 484, 486), (498, 499, 526, 512), (526, 984, 983, 994, 997, 551), (429, 427, 483, 485), (799, 802, 513, 541, 813, 812), (415, 416, 471, 470), (416, 417, 480, 471), (496, 497, 525, 524), (414, 415, 470, 469), (503, 501, 511, 516), (413, 429, 485, 468), (975, 818, 795, 835), (412, 413, 468, 467), (466, 491, 519, 508), (428, 426, 482, 484), (495, 496, 524, 523), (474, 467, 487, 492), (483, 469, 472, 501), (424, 506, 479), (484, 482, 500, 502), (475, 476, 494, 493), (468, 485, 503, 488), (476, 477, 495, 494), (467, 468, 488, 487), (471, 480, 498, 490), (477, 478, 496, 495), (469, 470, 489, 472), (485, 483, 501, 503), (478, 479, 497, 496), (470, 471, 490, 489), (486, 484, 502, 504), (480, 481, 499, 498), (481, 486, 504, 499), (482, 475, 493, 500), (473, 474, 492, 491), (425, 430, 486, 481), (497, 465, 507, 525), (420, 412, 467, 474), (490, 498, 512, 513), (421, 422, 476, 475), (478, 424, 479), (988, 1001, 1157, 1156), (422, 423, 477, 476), (518, 807, 806, 817, 820, 545), (423, 424, 478, 477), (465, 466, 508, 507), (474, 473, 420), (988, 991, 523, 549, 1002, 1001), (417, 425, 481, 480), (502, 500, 527, 509), (426, 421, 475, 482), (492, 487, 518, 520), (427, 414, 469, 483), (501, 472, 800, 511), (506, 465, 497, 479), (418, 419, 505, 466, 465, 506), (519, 520, 547, 753, 546), (509, 527, 964), (982, 509, 964, 1010), (796, 967, 970, 824), (512, 526, 551, 540), (494, 495, 523, 991, 990), (542, 966, 830, 798), (524, 525, 598, 601, 550), (974, 542, 798, 827), (487, 488, 808, 807, 518), (525, 507, 608, 789, 598), (523, 524, 550, 549), (513, 512, 540, 541), (521, 989, 1155, 1152), (558, 557, 811, 814), (562, 622, 1003, 1002, 549), (508, 607, 555, 507), (572, 566, 551, 997, 996), (520, 518, 545, 547), (979, 978, 834, 831), (491, 492, 520, 519), (556, 559, 755, 547, 545), (569, 572, 996, 995, 537), (604, 757, 546, 753), (622, 561, 1000, 1003), (568, 570, 543, 539), (824, 970, 969, 825), (573, 571, 540), (825, 969, 968, 823), (612, 556, 545, 820, 819), (563, 562, 549, 550, 788), (609, 788, 550, 601), (573, 540, 564), (561, 567, 552, 1000), (557, 568, 539, 811), (567, 569, 537, 552), (826, 828, 846, 847), (508, 519, 546, 757, 607), (530, 531, 630, 629), (566, 564, 551), (551, 564, 540), (571, 589, 540), (541, 540, 589), (507, 555, 608), (535, 528, 556, 612), (530, 529, 557, 558), (531, 530, 558, 589), (560, 607, 756, 559), (528, 560, 559, 556), (533, 561, 622), (534, 533, 622, 562), (565, 534, 562, 563), (565, 563, 791, 608), (553, 564, 566), (533, 536, 567, 561), (529, 568, 557), (536, 569, 567), (535, 612, 570), (554, 531, 589, 571), (529, 535, 570, 568), (536, 572, 569), (536, 553, 566, 572), (607, 560, 575), (553, 532, 573, 564), (532, 554, 571, 573), (565, 608, 574), (555, 574, 608), (607, 575, 555), (554, 532, 634, 633), (574, 555, 575), (583, 584, 647, 646), (627, 626, 574, 575), (565, 574, 626), (533, 534, 632, 631), (528, 535, 638, 637), (560, 528, 637, 627), (535, 529, 628, 638), (534, 565, 626, 632), (531, 554, 633, 630), (536, 533, 631, 636), (553, 536, 636, 635), (532, 553, 635, 634), (529, 530, 629, 628), (575, 560, 627), (587, 597, 593, 588), (540, 587, 588, 589), (604, 605, 590, 591), (609, 608, 789, 598, 601), (590, 602, 546, 591), (603, 595, 597, 587), (589, 592, 596, 540), (607, 757, 546, 602, 606), (601, 598, 599, 600), (772, 594, 595, 771), (605, 606, 602, 590), (558, 767, 592, 589), (596, 592, 593, 597), (540, 596, 594, 564), (566, 770, 603, 564), (770, 771, 595, 603), (594, 596, 597, 595), (564, 603, 587, 540), (591, 546, 757, 607, 604), (751, 752, 606, 605), (754, 607, 606, 752), (559, 751, 605, 604), (600, 599, 611, 610), (601, 600, 610, 609), (598, 789, 608, 611, 599), (563, 783, 608, 609), (570, 761, 614, 612), (763, 613, 615, 762), (761, 762, 615, 614), (556, 758, 613, 612), (765, 766, 618, 617), (764, 616, 618, 766), (557, 765, 617, 568), (570, 763, 616, 568), (561, 779, 621, 622), (784, 785, 620, 619), (562, 784, 619, 622), (782, 621, 620, 785), (572, 773, 625, 569), (777, 778, 624, 623), (567, 777, 623, 569), (776, 625, 624, 778), (577, 650, 576, 626, 627), (579, 578, 628, 629), (579, 629, 630), (581, 580, 631, 632), (582, 579, 630, 633), (584, 583, 634, 635), (583, 582, 633, 634), (580, 584, 636, 631), (586, 585, 637, 638), (578, 586, 638, 628), (584, 635, 636), (585, 577, 627, 637), (576, 581, 632, 626), (639, 651, 655, 688), (582, 583, 646, 645), (654, 652, 640, 651), (577, 585, 648, 640, 652), (584, 580, 643, 647), (578, 579, 642, 641), (581, 576, 653, 639, 644), (579, 582, 645, 642), (585, 586, 649, 648), (580, 581, 644, 643), (586, 578, 641, 649), (653, 654, 651, 639), (576, 650, 654, 653), (650, 577, 652, 654), (665, 657, 718, 662, 708, 663, 659, 693, 688, 655, 656, 673), (649, 641, 657, 665), (645, 646, 708, 662), (642, 645, 662, 718), (651, 640, 656, 655), (640, 648, 673, 656), (647, 643, 659, 663), (641, 642, 718, 657), (644, 639, 688, 693), (648, 649, 665, 673), (643, 644, 693, 659), (646, 647, 663, 708), (667, 726, 671, 672), (725, 724, 669, 670), (665, 667, 672, 673), (726, 725, 670, 671), (673, 672, 677, 656), (671, 670, 675, 676), (672, 671, 676, 677), (670, 669, 674, 675), (656, 677, 682, 655), (676, 675, 680, 681), (677, 676, 681, 682), (675, 674, 679, 680), (682, 681, 686, 687), (680, 679, 684, 685), (655, 682, 687, 688), (681, 680, 685, 686), (687, 686, 691, 692), (685, 684, 689, 690), (688, 687, 692, 693), (686, 685, 690, 691), (693, 692, 697, 659), (691, 690, 695, 696), (692, 691, 696, 697), (690, 689, 694, 695), (696, 695, 700, 701), (697, 696, 701, 702), (695, 694, 699, 700), (659, 697, 702, 663), (702, 701, 706, 707), (700, 699, 704, 705), (663, 702, 707, 708), (701, 700, 705, 706), (705, 704, 709, 710), (708, 707, 712, 662), (706, 705, 710, 711), (707, 706, 711, 712), (662, 712, 717, 718), (711, 710, 715, 716), (712, 711, 716, 717), (710, 709, 714, 715), (717, 716, 721, 722), (715, 714, 719, 720), (718, 717, 722, 657), (716, 715, 720, 721), (722, 721, 726, 667), (720, 719, 724, 725), (657, 722, 667, 665), (721, 720, 725, 726), (669, 724, 658, 723), (694, 689, 683, 678), (719, 714, 661, 660), (689, 684, 698, 683), (699, 694, 678, 668), (709, 704, 666, 664), (679, 674, 713, 703), (704, 699, 668, 666), (674, 669, 723, 713), (714, 709, 664, 661), (724, 719, 660, 658), (684, 679, 703, 698), (660, 661, 744, 745), (666, 668, 741, 742), (713, 723, 747, 750), (661, 664, 743, 744), (703, 713, 750, 749), (664, 666, 742, 743), (678, 683, 740, 739), (683, 698, 748, 740), (668, 678, 739, 741), (723, 658, 746, 747), (658, 660, 745, 746), (698, 703, 749, 748), (734, 735, 736, 737, 738, 727, 728, 729, 730, 731, 732, 733), (734, 733, 739, 740), (733, 732, 741, 739), (732, 731, 742, 741), (731, 730, 743, 742), (730, 729, 744, 743), (729, 728, 745, 744), (728, 727, 746, 745), (727, 738, 747, 746), (735, 734, 740, 748), (736, 735, 748, 749), (737, 736, 749, 750), (738, 737, 750, 747), (604, 607, 754, 559), (556, 759, 751, 559), (758, 754, 752, 760), (759, 760, 752, 751), (755, 604, 753, 547), (559, 756, 604, 755), (756, 607, 757, 604), (614, 615, 760, 759), (613, 758, 760, 615), (612, 614, 759, 556), (559, 754, 758, 556), (612, 613, 763, 570), (617, 618, 762, 761), (616, 763, 762, 618), (568, 617, 761, 570), (558, 769, 765, 557), (767, 764, 766, 768), (769, 768, 766, 765), (568, 616, 764, 557), (588, 593, 768, 769), (592, 767, 768, 593), (589, 588, 769, 558), (557, 764, 767, 558), (564, 594, 772, 566), (775, 774, 771, 770), (572, 775, 770, 566), (773, 772, 771, 774), (625, 773, 774, 624), (569, 623, 775, 572), (623, 624, 774, 775), (566, 772, 773, 572), (779, 776, 778, 780), (561, 781, 777, 567), (781, 780, 778, 777), (569, 625, 776, 567), (619, 620, 780, 781), (622, 619, 781, 561), (621, 779, 780, 620), (567, 776, 779, 561), (783, 782, 785, 786), (563, 787, 784, 562), (787, 786, 785, 784), (622, 621, 782, 562), (610, 611, 786, 787), (609, 610, 787, 563), (608, 783, 786, 611), (562, 782, 783, 563), (789, 609, 601, 598), (608, 791, 609, 789), (791, 563, 788, 609), (831, 834, 841, 839), (825, 823, 850, 849), (864, 867, 905, 903), (488, 503, 516, 805, 808), (515, 967, 796, 797), (589, 558, 814, 813, 541), (489, 490, 513, 802, 801), (818, 515, 797, 795), (570, 612, 819, 543), (799, 803, 804, 800, 801, 802), (805, 809, 810, 806, 807, 808), (811, 815, 816, 812, 813, 814), (817, 821, 822, 543, 819, 820), (966, 543, 822, 981), (981, 822, 821, 980), (980, 821, 817, 979), (978, 806, 810, 977), (977, 810, 809, 976), (976, 809, 805, 975), (974, 827, 829, 973), (973, 829, 828, 972), (972, 828, 826, 971), (967, 800, 804, 970), (970, 804, 803, 969), (969, 803, 799, 968), (472, 489, 801, 800), (842, 843, 878, 883), (865, 866, 889, 890), (823, 826, 847, 850), (797, 796, 793, 792), (837, 835, 843, 842), (833, 831, 839, 838), (798, 830, 514, 544), (796, 824, 848, 793), (795, 797, 792, 794), (834, 836, 840, 841), (830, 832, 517, 514), (829, 827, 844, 845), (824, 825, 849, 848), (828, 829, 845, 846), (836, 837, 842, 840), (835, 795, 794, 843), (827, 798, 544, 844), (832, 833, 838, 517), (863, 851, 929, 941), (859, 869, 947, 937), (855, 854, 932, 933), (517, 838, 876, 882), (839, 841, 873, 874), (860, 865, 890, 900), (514, 517, 882, 885), (841, 840, 884, 873), (857, 864, 903, 898), (850, 847, 879, 871), (851, 863, 888, 892), (843, 794, 877, 878), (845, 844, 870, 881), (794, 792, 887, 877), (863, 862, 902, 888), (793, 848, 875, 891), (844, 544, 886, 870), (866, 854, 895, 889), (871, 879, 901, 893), (880, 881, 888, 902), (884, 883, 890, 889), (887, 891, 907, 906), (875, 872, 894, 897), (886, 885, 905, 904), (881, 870, 892, 888), (885, 882, 903, 905), (876, 874, 896, 898), (872, 871, 893, 894), (874, 873, 895, 896), (879, 880, 902, 901), (870, 886, 904, 892), (882, 876, 898, 903), (877, 887, 906, 899), (873, 884, 889, 895), (891, 875, 897, 907), (883, 878, 900, 890), (878, 877, 899, 900), (852, 853, 894, 893), (840, 842, 883, 884), (867, 868, 904, 905), (854, 855, 896, 895), (868, 851, 892, 904), (853, 856, 897, 894), (869, 859, 899, 906), (849, 850, 871, 872), (855, 857, 898, 896), (848, 849, 872, 875), (856, 858, 907, 897), (544, 514, 885, 886), (838, 839, 874, 876), (859, 860, 900, 899), (846, 845, 881, 880), (792, 793, 891, 887), (861, 852, 893, 901), (858, 869, 906, 907), (862, 861, 901, 902), (847, 846, 880, 879), (913, 912, 951, 952), (923, 917, 918, 961), (920, 921, 958, 957), (911, 910, 949, 950), (856, 853, 931, 934), (864, 857, 935, 942), (857, 855, 933, 935), (865, 860, 938, 943), (858, 856, 934, 936), (866, 865, 943, 944), (860, 859, 937, 938), (869, 858, 936, 947), (867, 864, 942, 946), (852, 861, 939, 930), (854, 866, 944, 932), (868, 867, 946, 945), (861, 862, 940, 939), (853, 852, 930, 931), (851, 868, 945, 929), (862, 863, 941, 940), (910, 911, 931, 930), (912, 913, 933, 932), (911, 914, 934, 931), (913, 915, 935, 933), (914, 916, 936, 934), (917, 938, 937), (919, 910, 930, 939), (920, 919, 939, 940), (921, 920, 940, 941), (909, 921, 941, 929), (915, 922, 942, 935), (917, 923, 943, 938), (923, 924, 944, 943), (922, 927, 946, 942), (927, 926, 945, 946), (926, 909, 929, 945), (928, 917, 937, 947), (916, 928, 947, 936), (924, 912, 932, 944), (955, 953, 950, 949, 956, 957, 958, 959), (951, 962, 961, 918, 925, 960, 954, 952), (918, 948, 908, 925), (948, 955, 959, 908), (917, 928, 948, 918), (921, 909, 959, 958), (914, 911, 950, 953), (922, 915, 954, 960), (915, 913, 952, 954), (912, 924, 962, 951), (916, 914, 953, 955), (924, 923, 961, 962), (909, 926, 908, 959), (927, 922, 960, 925), (910, 919, 956, 949), (926, 927, 925, 908), (928, 916, 955, 948), (919, 920, 957, 956), (817, 806, 978, 979), (833, 980, 979, 831), (499, 504, 985, 984, 526), (1000, 552, 1151, 790), (811, 539, 542, 974), (830, 966, 981, 832), (832, 981, 980, 833), (1153, 1156, 1014, 1011), (539, 543, 966, 542), (811, 974, 973, 815), (834, 978, 977, 836), (815, 973, 972, 816), (805, 516, 818, 975), (527, 521, 1152, 964), (816, 972, 971, 812), (511, 800, 967, 515), (799, 812, 971, 968), (493, 494, 990, 989, 521), (552, 537, 1166, 1151), (537, 995, 1165, 1166), (837, 976, 975, 835), (836, 977, 976, 837), (516, 511, 515, 818), (982, 986, 987, 983, 984, 985), (988, 992, 993, 989, 990, 991), (994, 998, 999, 995, 996, 997), (1000, 1004, 1005, 1001, 1002, 1003), (994, 1162, 1163, 998), (998, 1163, 1164, 999), (999, 1164, 1165, 995), (1161, 983, 987, 1160), (1160, 987, 986), (1160, 986, 982, 1010), (988, 1156, 1153, 992), (992, 1153, 1154, 993), (993, 1154, 1155, 989), (1157, 1001, 1005, 1158), (1158, 1005, 1004, 1159), (1159, 1004, 1000, 790), (504, 502, 509, 982, 985), (1160, 1010, 1006, 1023), (1007, 1152, 1155, 1012), (790, 1151, 1018, 1009), (1159, 790, 1009, 1015), (1164, 1163, 1022, 1019), (1012, 1155, 1154, 1013), (1013, 1154, 1153, 1011), (1014, 1016, 1034, 1035), (1019, 1022, 1029, 1027), (1013, 1011, 1038, 1037), (1052, 1055, 1093, 1091), (964, 1152, 1007, 1008), (1010, 964, 1008, 1006), (1159, 1015, 1017, 1158), (1158, 1017, 1016, 1157), (1157, 1016, 1014, 1156), (1030, 1031, 1066, 1071), (1053, 1054, 1077, 1078), (1011, 1014, 1035, 1038), (1008, 1007, 522, 538), (1025, 1023, 1031, 1030), (1021, 1019, 1027, 1026), (1009, 1018, 965, 548), (1007, 1012, 1036, 522), (1006, 1008, 538, 510), (1022, 1024, 1028, 1029), (1018, 1020, 963, 965), (1017, 1015, 1032, 1033), (1012, 1013, 1037, 1036), (1016, 1017, 1033, 1034), (1024, 1025, 1030, 1028), (1023, 1006, 510, 1031), (1015, 1009, 548, 1032), (1020, 1021, 1026, 963), (1051, 1039, 1117, 1129), (1047, 1057, 1135, 1125), (1043, 1042, 1120, 1121), (963, 1026, 1064, 1070), (1027, 1029, 1061, 1062), (1048, 1053, 1078, 1088), (965, 963, 1070, 1073), (1029, 1028, 1072, 1061), (1045, 1052, 1091, 1086), (1038, 1035, 1067, 1059), (1039, 1051, 1076, 1080), (1031, 510, 1065, 1066), (1033, 1032, 1058, 1069), (510, 538, 1075, 1065), (1051, 1050, 1090, 1076), (522, 1036, 1063, 1079), (1032, 548, 1074, 1058), (1054, 1042, 1083, 1077), (1059, 1067, 1089, 1081), (1068, 1069, 1076, 1090), (1072, 1071, 1078, 1077), (1075, 1079, 1095, 1094), (1063, 1060, 1082, 1085), (1074, 1073, 1093, 1092), (1069, 1058, 1080, 1076), (1073, 1070, 1091, 1093), (1064, 1062, 1084, 1086), (1060, 1059, 1081, 1082), (1062, 1061, 1083, 1084), (1067, 1068, 1090, 1089), (1058, 1074, 1092, 1080), (1070, 1064, 1086, 1091), (1065, 1075, 1094, 1087), (1061, 1072, 1077, 1083), (1079, 1063, 1085, 1095), (1071, 1066, 1088, 1078), (1066, 1065, 1087, 1088), (1040, 1041, 1082, 1081), (1028, 1030, 1071, 1072), (1055, 1056, 1092, 1093), (1042, 1043, 1084, 1083), (1056, 1039, 1080, 1092), (1041, 1044, 1085, 1082), (1057, 1047, 1087, 1094), (1037, 1038, 1059, 1060), (1043, 1045, 1086, 1084), (1036, 1037, 1060, 1063), (1044, 1046, 1095, 1085), (548, 965, 1073, 1074), (1026, 1027, 1062, 1064), (1047, 1048, 1088, 1087), (1034, 1033, 1069, 1068), (538, 522, 1079, 1075), (1049, 1040, 1081, 1089), (1046, 1057, 1094, 1095), (1050, 1049, 1089, 1090), (1035, 1034, 1068, 1067), (1101, 1100, 1139, 1140), (1111, 1105, 1106, 1149), (1108, 1109, 1146, 1145), (1099, 1098, 1137, 1138), (1044, 1041, 1119, 1122), (1052, 1045, 1123, 1130), (1045, 1043, 1121, 1123), (1053, 1048, 1126, 1131), (1046, 1044, 1122, 1124), (1054, 1053, 1131, 1132), (1048, 1047, 1125, 1126), (1057, 1046, 1124, 1135), (1055, 1052, 1130, 1134), (1040, 1049, 1127, 1118), (1042, 1054, 1132, 1120), (1056, 1055, 1134, 1133), (1049, 1050, 1128, 1127), (1041, 1040, 1118, 1119), (1039, 1056, 1133, 1117), (1050, 1051, 1129, 1128), (1098, 1099, 1119, 1118), (1100, 1101, 1121, 1120), (1099, 1102, 1122, 1119), (1101, 1103, 1123, 1121), (1102, 1104, 1124, 1122), (1105, 1126, 1125), (1107, 1098, 1118, 1127), (1108, 1107, 1127, 1128), (1109, 1108, 1128, 1129), (1097, 1109, 1129, 1117), (1103, 1110, 1130, 1123), (1105, 1111, 1131, 1126), (1111, 1112, 1132, 1131), (1110, 1115, 1134, 1130), (1115, 1114, 1133, 1134), (1114, 1097, 1117, 1133), (1116, 1105, 1125, 1135), (1104, 1116, 1135, 1124), (1112, 1100, 1120, 1132), (1143, 1141, 1138, 1137, 1144, 1145, 1146, 1147), (1139, 1150, 1149, 1106, 1113, 1148, 1142, 1140), (1106, 1136, 1096, 1113), (1136, 1143, 1147, 1096), (1105, 1116, 1136, 1106), (1109, 1097, 1147, 1146), (1102, 1099, 1138, 1141), (1110, 1103, 1142, 1148), (1103, 1101, 1140, 1142), (1100, 1112, 1150, 1139), (1104, 1102, 1141, 1143), (1112, 1111, 1149, 1150), (1097, 1114, 1096, 1147), (1115, 1110, 1148, 1113), (1098, 1107, 1144, 1137), (1114, 1115, 1113, 1096), (1116, 1104, 1143, 1136), (1107, 1108, 1145, 1144), (1021, 1165, 1164, 1019), (1018, 1151, 1166, 1020), (1020, 1166, 1165, 1021), (1022, 1163, 1162, 1024), (1025, 1161, 1160, 1023), (1024, 1162, 1161, 1025)])
me_cube_001.polygons.foreach_set('material_index', [0, 0, 0, 0, 0, 0, 0, 0, 0, 0, 0, 0, 0, 3, 0, 0, 0, 0, 1, 0, 0, 0, 0, 0, 0, 1, 0, 0, 0, 0, 0, 0, 0, 0, 0, 0, 1, 1, 0, 0, 0, 0, 0, 0, 0, 0, 1, 0, 0, 0, 0, 0, 0, 0, 0, 0, 1, 1, 1, 1, 0, 0, 0, 0, 1, 1, 0, 0, 0, 0, 0, 0, 0, 0, 0, 0, 0, 0, 0, 0, 0, 0, 0, 0, 0, 0, 0, 0, 0, 0, 0, 0, 0, 0, 0, 0, 0, 0, 0, 0, 0, 0, 0, 0, 0, 0, 0, 0, 0, 0, 0, 0, 0, 0, 1, 0, 0, 0, 0, 0, 0, 0, 1, 0, 0, 0, 0, 1, 0, 0, 0, 0, 0, 0, 0, 1, 1, 1, 0, 0, 0, 0, 0, 0, 1, 1, 1, 1, 0, 0, 0, 0, 1, 0, 0, 0, 0, 1, 0, 0, 0, 0, 0, 0, 0, 0, 0, 0, 0, 0, 0, 0, 0, 0, 0, 0, 0, 1, 0, 0, 0, 0, 0, 1, 1, 1, 0, 1, 1, 1, 0, 0, 0, 0, 0, 0, 1, 1, 0, 1, 0, 0, 0, 0, 0, 0, 0, 1, 1, 0, 0, 0, 0, 1, 1, 0, 0, 0, 0, 0, 0, 1, 0, 0, 0, 0, 0, 1, 0, 0, 1, 0, 1, 0, 0, 0, 0, 0, 0, 0, 0, 0, 0, 0, 0, 0, 0, 0, 1, 0, 0, 0, 0, 0, 0, 0, 0, 0, 0, 0, 0, 0, 0, 0, 0, 0, 0, 0, 0, 1, 1, 1, 1, 1, 1, 1, 1, 1, 1, 1, 1, 1, 1, 1, 1, 1, 1, 1, 1, 1, 1, 1, 1, 1, 1, 1, 1, 1, 1, 1, 1, 1, 1, 1, 1, 1, 1, 1, 0, 1, 1, 1, 1, 0, 1, 1, 1, 1, 1, 0, 1, 1, 1, 1, 1, 0, 0, 0, 0, 0, 0, 0, 0, 2, 5, 5, 2, 3, 3, 3, 0, 3, 3, 3, 3, 3, 2, 2, 3, 3, 0, 0, 0, 3, 3, 0, 0, 0, 0, 0, 0, 0, 0, 3, 0, 0, 3, 0, 3, 0, 0, 3, 0, 0, 3, 0, 3, 3, 3, 3, 0, 3, 3, 0, 3, 3, 0, 5, 5, 5, 5, 5, 5, 5, 5, 5, 5, 5, 5, 5, 5, 5, 5, 5, 5, 5, 5, 5, 5, 5, 5, 5, 5, 5, 5, 5, 5, 5, 5, 5, 5, 5, 5, 5, 5, 5, 5, 5, 5, 5, 5, 5, 5, 5, 5, 4, 5, 5, 5, 5, 5, 5, 5, 5, 5, 4, 5, 5, 5, 5, 5, 5, 5, 5, 5, 5, 5, 5, 5, 5, 5, 5, 4, 5, 5, 5, 5, 5, 5, 5, 5, 5, 5, 4, 5, 5, 5, 5, 4, 5, 5, 5, 5, 5, 4, 5, 5, 4, 5, 4, 4, 4, 4, 4, 4, 4, 4, 4, 4, 4, 4, 4, 4, 4, 4, 4, 4, 4, 4, 4, 4, 4, 4, 4, 4, 6, 6, 6, 4, 4, 4, 4, 4, 4, 4, 4, 4, 4, 4, 4, 5, 5, 5, 5, 5, 5, 5, 5, 5, 5, 5, 5, 5, 5, 5, 5, 5, 5, 5, 5, 5, 5, 5, 5, 5, 5, 5, 5, 5, 5, 5, 5, 5, 5, 5, 5, 5, 5, 5, 5, 5, 5, 6, 6, 6, 6, 6, 6, 6, 6, 6, 6, 6, 6, 6, 6, 6, 6, 6, 6, 6, 6, 6, 6, 6, 6, 6, 6, 6, 6, 6, 6, 6, 6, 6, 6, 6, 6, 6, 6, 6, 6, 6, 6, 6, 6, 6, 6, 6, 6, 6, 6, 6, 6, 6, 6, 6, 6, 6, 6, 6, 6, 6, 6, 6, 6, 6, 6, 6, 6, 6, 6, 6, 6, 6, 6, 6, 6, 6, 6, 6, 6, 6, 6, 6, 6, 6, 6, 6, 6, 6, 6, 6, 6, 6, 6, 6, 6, 6, 6, 6, 6, 6, 6, 6, 6, 6, 6, 6, 6, 6, 6, 6, 6, 6, 6, 6, 6, 6, 6, 6, 6, 6, 6, 6, 6, 5, 5, 5, 5, 5, 5, 5, 5, 5, 5, 5, 5, 5, 5, 5, 5, 5, 5, 5, 5, 5, 5, 5, 5, 5, 5, 5, 5, 5, 5, 5, 5, 5, 5, 5, 5, 5, 5, 5, 5, 5, 5, 5, 5, 5, 5, 5, 5, 5, 5, 5, 5, 5, 5, 5, 5, 5, 5, 5, 5, 5, 5, 5, 5, 5, 5, 5, 5, 5, 5, 5, 5, 5, 5, 5, 5, 5, 5, 5, 5, 5, 5, 5, 5, 5, 5, 5, 5, 5, 5, 5, 5, 5, 5, 5, 5, 5, 5, 5, 5, 5, 5, 5, 5, 5, 5, 5, 5, 5, 5, 5, 5, 5, 5, 5, 5, 5, 5, 5, 5, 5, 5, 5, 5, 5, 5, 5, 5, 5, 5, 5, 5, 5, 5, 5, 5, 5, 5, 5, 5, 5, 5, 5, 5, 5, 5, 5, 5, 5, 5, 5, 6, 6, 6, 6, 5, 5, 5, 5, 5, 5, 5, 5, 5, 5, 5, 5, 5, 5, 5, 5, 7, 7, 7, 7, 7, 7, 7, 7, 7, 7, 7, 7, 7, 7, 7, 7, 7, 7, 7, 6, 6, 6, 6, 6, 6, 6, 6, 6, 6, 6, 6, 6, 6, 6, 6, 6, 6, 5, 5, 5, 5, 5, 5, 5, 5, 5, 5, 5, 5, 5, 5, 5, 5, 5, 5, 5, 5, 5, 5, 5, 5, 5, 5, 5, 5, 5, 5, 5, 5, 5, 5, 5, 5, 5, 5, 5, 5, 5, 5, 5, 5, 5, 5, 5, 5, 5, 5, 5, 5, 5, 5, 5, 5, 5, 5, 5, 5, 5, 5, 5, 5, 5, 5, 5, 5, 5, 5, 5, 5, 5, 5, 5, 5, 5, 5, 5, 5, 5, 5, 5, 5, 5, 5, 5, 5, 5, 5, 5, 5, 5, 5, 5, 5, 5, 5, 5, 5, 5, 5, 5, 5, 5, 5, 5, 5, 5, 5, 5, 5, 5, 5, 5, 5, 5, 5, 5, 5, 5, 5, 5, 5, 5, 5, 5, 5, 5, 5, 5, 6, 6, 6, 6, 5, 5, 5, 5, 5, 5, 5, 5, 5, 5, 5, 5, 5, 5, 5, 5, 7, 7, 7, 7, 7, 7, 7, 7, 7, 7, 7, 7, 7, 7, 7, 7, 7, 7, 7, 6, 6, 6, 6, 6, 6, 6, 6, 6, 6, 6, 6, 6, 6, 6, 6, 6, 6, 5, 5, 5, 5, 5, 5])
me_cube_001.materials.append(mat_jeans)
me_cube_001.materials.append(mat_pockets)
me_cube_001.materials.append(mat_belt_buckle)
me_cube_001.materials.append(mat_belt)
me_cube_001.materials.append(mat_shirt)
me_cube_001.materials.append(mat_jacket)
me_cube_001.materials.append(mat_skin)
me_cube_001.materials.append(mat_sleeve_hole)
me_cube_001.use_remesh_preserve_volume = False
me_cube_001.use_remesh_preserve_attributes = False
me_cube_001.use_mirror_vertex_groups = False
me_cube_001.update()
me_cube_002 = bpy.data.meshes.new('Cube.002')
me_cube_002.from_pydata([(3.634, 0.4328, -0.1483), (3.355, 0.4735, -0.0004178), (3.432, 0.1272, -0.01527), (3.323, 0.4947, -0.061), (3.649, 0.3998, -0.1443), (3.709, 0.4728, -0.05496), (3.718, 0.1666, -0.0526), (3.708, 0.4331, -0.1523), (3.299, 0.4574, -0.1076), (3.366, 0.1918, 0.02185), (3.668, 0.3418, -0.1482), (3.738, 0.2264, -0.05688), (3.712, 0.3956, -0.1576), (3.373, 0.2064, 0.03355), (3.293, 0.3705, -0.118), (3.747, 0.251, -0.05888), (3.666, 0.3122, -0.1478), (3.374, 0.2683, 0.03641), (3.747, 0.3405, -0.1651), (3.765, 0.3122, -0.0626), (3.297, 0.2899, -0.1107), (3.376, 0.3366, 0.03956), (3.644, 0.2537, -0.1519), (3.769, 0.3405, -0.06345), (3.743, 0.3122, -0.1642), (3.371, 0.4018, 0.03075), (3.3, 0.2201, -0.1044), (3.734, 0.3956, -0.05602), (3.629, 0.2131, -0.1487), (3.369, 0.4208, 0.02572), (3.725, 0.251, -0.1605), (3.728, 0.4331, -0.05896), (3.3, 0.2201, -0.1044), (3.671, 0.4698, -0.04258), (3.583, 0.1679, -0.04731), (3.716, 0.2264, -0.1585), (3.696, 0.1666, -0.1542), (3.676, 0.2112, -0.0322), (3.69, 0.257, -0.03515), (3.544, 0.1679, -0.1454), (3.689, 0.4728, -0.1483), (3.693, 0.3122, -0.03579), (3.697, 0.3418, -0.03667), (3.627, 0.4698, -0.1467), (3.412, 0.1272, -0.1094), (3.676, 0.3998, -0.0322), (3.676, 0.4328, -0.0322), (3.314, 0.1895, -0.07913), (3.535, 0.05929, -0.07903), (3.52, 0.06065, -0.1262), (3.58, 0.09564, -0.1433), (3.595, 0.09428, -0.09615), (3.608, 0.006042, -0.1137), (3.591, 0.007999, -0.16), (3.616, 0.05161, -0.1678), (3.634, 0.04965, -0.1215), (3.665, -0.02665, -0.153), (3.652, -0.02538, -0.1794), (3.669, -0.0005042, -0.1857), (3.682, 0.002948, -0.1598), (3.824, 0.1701, -0.1715), (3.843, 0.1703, -0.1197), (3.823, 0.1176, -0.1128), (3.805, 0.1175, -0.1646), (3.915, 0.1264, -0.2163), (3.94, 0.1274, -0.1676), (3.923, 0.08768, -0.158), (3.897, 0.08671, -0.2066), (3.968, 0.09613, -0.2396), (3.981, 0.09772, -0.2229), (3.972, 0.0663, -0.2172), (3.959, 0.06922, -0.2344), (3.875, 0.2323, -0.1257), (3.854, 0.2329, -0.1764), (3.894, 0.2971, -0.1323), (3.872, 0.2978, -0.183), (3.991, 0.2262, -0.1839), (3.957, 0.2246, -0.2278), (4.003, 0.2791, -0.1939), (3.969, 0.2775, -0.2378), (4.034, 0.2275, -0.2617), (4.008, 0.2274, -0.2799), (4.037, 0.2606, -0.2684), (4.015, 0.2582, -0.2853), (3.831, 0.4094, -0.1761), (3.852, 0.407, -0.1252), (3.836, 0.3503, -0.1806), (3.857, 0.3479, -0.1297), (3.934, 0.4146, -0.2279), (3.964, 0.4104, -0.1818), (3.938, 0.3652, -0.2345), (3.968, 0.361, -0.1884), (3.999, 0.4109, -0.2716), (4.023, 0.4059, -0.2492), (4.0, 0.3786, -0.2742), (4.024, 0.3777, -0.2515), (3.775, 0.4978, -0.1526), (3.791, 0.4971, -0.1124), (3.792, 0.4615, -0.1598), (3.808, 0.4607, -0.1196), (3.836, 0.5206, -0.1838), (3.86, 0.5194, -0.1469), (3.851, 0.484, -0.1944), (3.876, 0.4828, -0.1575), (3.903, 0.53, -0.2226), (3.92, 0.5279, -0.2031), (3.907, 0.5044, -0.2272), (3.925, 0.5022, -0.2084), (3.693, 0.484, -0.1305), (3.416, 0.119, -0.07422), (3.34, 0.1638, -0.02915), (3.727, 0.4281, -0.1179), (3.735, 0.2261, -0.12), (3.733, 0.4033, -0.1221), (3.569, 0.4827, -0.1051), (3.762, 0.3349, -0.129), (3.739, 0.2409, -0.1197), (3.331, 0.4944, -0.04605), (3.703, 0.157, -0.1119), (3.575, 0.1596, -0.1081), (3.759, 0.3155, -0.1306), (3.521, 0.05134, -0.1151), (3.591, 0.0978, -0.1346), (3.595, -0.001811, -0.1499), (3.627, 0.0551, -0.1593), (3.661, -0.03616, -0.1777), (3.682, 0.00371, -0.1845), (3.832, 0.1745, -0.1607), (3.807, 0.108, -0.1508), (3.925, 0.1309, -0.207), (3.902, 0.0776, -0.1933), (3.974, 0.09998, -0.2391), (3.961, 0.06321, -0.2324), (3.859, 0.227, -0.1633), (3.878, 0.3011, -0.173), (3.966, 0.2195, -0.2163), (3.978, 0.2814, -0.2299), (4.018, 0.2201, -0.28), (4.022, 0.258, -0.2886), (3.839, 0.4166, -0.1673), (3.842, 0.344, -0.1685), (3.944, 0.4213, -0.2206), (3.947, 0.3584, -0.224), (4.01, 0.415, -0.2733), (4.011, 0.3746, -0.2745), (3.779, 0.508, -0.1431), (3.798, 0.4566, -0.1528), (3.843, 0.5307, -0.1752), (3.86, 0.4791, -0.1888), (3.908, 0.5357, -0.2234), (3.912, 0.4995, -0.2298), (3.701, 0.484, -0.09223), (3.731, 0.4281, -0.1003), (3.739, 0.2261, -0.09998), (3.737, 0.4033, -0.1021), (3.766, 0.3349, -0.109), (3.579, 0.1596, -0.08807), (3.763, 0.3155, -0.1105), (3.596, 0.09734, -0.1149), (3.633, 0.05443, -0.14), (3.688, 0.003278, -0.1703), (3.839, 0.1746, -0.1413), (3.934, 0.1313, -0.1886), (3.978, 0.09933, -0.2328), (3.886, 0.3009, -0.154), (3.99, 0.282, -0.2132), (4.034, 0.2584, -0.2777), (3.846, 0.4157, -0.1482), (3.85, 0.3432, -0.1494), (3.954, 0.4199, -0.2031), (3.957, 0.357, -0.2066), (4.022, 0.4137, -0.2606), (4.023, 0.3733, -0.2619), (3.785, 0.5077, -0.1277), (3.804, 0.4564, -0.1373), (3.851, 0.5303, -0.1609), (3.869, 0.4787, -0.1745), (3.916, 0.5354, -0.2137), (3.921, 0.4992, -0.2201), (3.42, 0.119, -0.05418), (3.345, 0.1636, -0.02004), (3.578, 0.4827, -0.06433), (3.743, 0.2409, -0.09969), (3.343, 0.4885, -0.02333), (3.707, 0.157, -0.09187), (3.527, 0.05088, -0.09546), (3.602, -0.002478, -0.1305), (3.667, -0.03659, -0.1635), (3.814, 0.1081, -0.1314), (3.911, 0.07793, -0.1749), (3.966, 0.06256, -0.2261), (3.866, 0.2268, -0.1443), (3.978, 0.22, -0.1996), (4.03, 0.2205, -0.2691), (3.442, 0.2293, 0.006098), (3.457, 0.2509, 0.002898), (3.468, 0.3055, 0.0006984), (3.468, 0.427, -0.116), (3.452, 0.1564, -0.1202), (3.472, 0.3399, -0.0003015), (3.474, 0.3959, -0.1099), (3.48, 0.3399, -0.1113), (3.471, 0.3959, -0.0001015), (3.475, 0.3055, -0.1102), (3.457, 0.2509, -0.115), (3.471, 0.427, -0.0001015), (3.468, 0.4641, 0.00067), (3.478, 0.1564, -0.02101), (3.463, 0.4641, -0.1149), (3.435, 0.2224, -0.1222), (3.54, 0.06863, -0.1317), (3.555, 0.06728, -0.08065), (3.6, 0.01857, -0.1627), (3.618, 0.01661, -0.1125), (3.657, -0.0165, -0.1826), (3.671, -0.01777, -0.152), (3.667, -0.02785, -0.1829), (3.445, 0.4781, -0.08101), (3.453, 0.4781, -0.04028), (3.674, -0.02843, -0.1638), (3.498, 0.1622, -0.1328), (3.569, 0.467, -0.02096), (3.531, 0.1622, -0.03222), (3.545, 0.467, -0.1308), (3.563, 0.08532, -0.1381), (3.578, 0.08396, -0.08707), (3.611, 0.03827, -0.1658), (3.629, 0.03631, -0.1157), (3.663, -0.006143, -0.1846), (3.677, -0.007411, -0.1541), (3.677, -0.009086, -0.1861), (3.684, -0.009668, -0.167), (3.559, 0.2202, -0.01305), (3.573, 0.254, -0.01613), (3.58, 0.3088, -0.01755), (3.551, 0.4299, -0.1321), (3.584, 0.3409, -0.01849), (3.562, 0.3978, -0.1271), (3.574, 0.3409, -0.1297), (3.574, 0.3978, -0.01615), (3.57, 0.3088, -0.129), (3.551, 0.2523, -0.1335), (3.574, 0.4299, -0.01615), (3.532, 0.2177, -0.1354), (3.507, 0.4804, -0.09304), (3.516, 0.4804, -0.05231), (3.366, 0.1918, 0.02185), (3.732, 0.2073, -0.05189), (3.602, 0.1987, -0.1476), (3.314, 0.1895, -0.07913), (3.709, 0.2073, -0.1593), (3.646, 0.1974, -0.03701), (3.837, 0.1551, -0.1139), (3.818, 0.1549, -0.1715), (3.936, 0.1163, -0.1609), (3.909, 0.1153, -0.2154), (3.982, 0.08411, -0.2158), (3.961, 0.08603, -0.2411), (3.974, 0.09059, -0.2413), (3.34, 0.1638, -0.02915), (3.345, 0.1636, -0.02004), (3.981, 0.08974, -0.2312), (3.453, 0.2061, -0.00377), (3.44, 0.2014, -0.1215), (3.55, 0.2017, -0.02039), (3.521, 0.2, -0.1346), (3.413, 0.1548, -0.002478), (3.726, 0.1886, -0.05055), (3.576, 0.1846, -0.1466), (3.391, 0.1548, -0.1068), (3.703, 0.1886, -0.158), (3.617, 0.1838, -0.04175), (3.831, 0.1351, -0.1117), (3.811, 0.1349, -0.1693), (3.93, 0.1004, -0.1579), (3.903, 0.09937, -0.2124), (3.979, 0.07485, -0.214), (3.958, 0.07676, -0.2394), (3.393, 0.1472, -0.06205), (3.397, 0.1472, -0.04201), (3.446, 0.1807, -0.1209), (3.511, 0.1826, -0.1338), (3.969, 0.07564, -0.2386), (3.976, 0.07479, -0.2285), (3.465, 0.1832, -0.01348), (3.541, 0.1835, -0.02762), (3.373, 0.242, 0.03519), (3.761, 0.2952, -0.05612), (3.66, 0.296, -0.1489), (3.3, 0.2201, -0.1044), (3.692, 0.2969, -0.03562), (3.737, 0.2952, -0.1703), (3.89, 0.2792, -0.125), (3.866, 0.2798, -0.1883), (4.001, 0.2644, -0.1857), (3.964, 0.2629, -0.2422), (4.043, 0.2525, -0.26), (4.01, 0.2513, -0.2897), (4.02, 0.2486, -0.2896), (4.035, 0.2492, -0.2755), (3.465, 0.2904, 0.001307), (3.47, 0.2904, -0.1115), (3.578, 0.2936, -0.01715), (3.565, 0.2932, -0.1302), (3.373, 0.224, 0.03436), (3.755, 0.275, -0.05489), (3.653, 0.2767, -0.1503), (3.3, 0.2201, -0.1044), (3.691, 0.2787, -0.0354), (3.731, 0.275, -0.1691), (3.884, 0.2577, -0.1229), (3.86, 0.2584, -0.1862), (3.997, 0.2469, -0.1824), (3.96, 0.2454, -0.2389), (4.041, 0.2423, -0.2581), (4.008, 0.2411, -0.2878), (3.464, 0.2723, -0.1131), (3.558, 0.2745, -0.1317), (4.018, 0.2324, -0.2859), (4.033, 0.2329, -0.2718), (3.461, 0.2723, 0.002035), (3.576, 0.2755, -0.01668), (3.655, 0.3819, -0.1455), (3.374, 0.3848, 0.03526), (3.746, 0.3787, -0.05096), (3.722, 0.3787, -0.1636), (3.682, 0.3819, -0.03358), (3.855, 0.3888, -0.1192), (3.832, 0.3912, -0.1812), (3.967, 0.3952, -0.1764), (3.934, 0.3994, -0.2337), (4.029, 0.3955, -0.2458), (3.996, 0.3991, -0.2774), (4.01, 0.4045, -0.2758), (4.024, 0.403, -0.2607), (3.472, 0.3787, -0.000163), (3.476, 0.3787, -0.1103), (3.577, 0.3803, -0.01687), (3.565, 0.3803, -0.1279), (3.661, 0.3619, -0.1468), (3.376, 0.3639, 0.04082), (3.758, 0.3596, -0.05353), (3.734, 0.3596, -0.1662), (3.295, 0.3281, -0.1142), (3.689, 0.3619, -0.03512), (3.857, 0.3683, -0.1208), (3.834, 0.3707, -0.1828), (3.968, 0.3781, -0.1787), (3.936, 0.3823, -0.236), (4.029, 0.3855, -0.2468), (3.996, 0.3891, -0.2784), (3.478, 0.3593, -0.1108), (3.57, 0.3606, -0.1288), (4.01, 0.3877, -0.2763), (4.024, 0.3862, -0.2612), (3.472, 0.3593, -0.0002323), (3.581, 0.3606, -0.01768), (3.629, 0.4601, -0.1471), (3.693, 0.4624, -0.1536), (3.312, 0.4897, -0.08138), (3.364, 0.4527, 0.01727), (3.715, 0.4624, -0.05159), (3.672, 0.4601, -0.03986), (3.778, 0.4883, -0.1584), (3.797, 0.4875, -0.1102), (3.839, 0.511, -0.1905), (3.865, 0.5098, -0.1456), (3.899, 0.5205, -0.2279), (3.924, 0.5195, -0.2015), (3.918, 0.5261, -0.2228), (3.928, 0.5257, -0.2118), (3.469, 0.4544, 0.0004677), (3.464, 0.4544, -0.1152), (3.57, 0.4572, -0.0197), (3.547, 0.4572, -0.1312), (3.631, 0.4469, -0.1477), (3.7, 0.4482, -0.155), (3.304, 0.4764, -0.09786), (3.367, 0.4323, 0.02268), (3.722, 0.4482, -0.05302), (3.674, 0.4469, -0.03615), (3.784, 0.4753, -0.1609), (3.803, 0.4745, -0.1128), (3.845, 0.498, -0.1943), (3.871, 0.4967, -0.1493), (3.9, 0.5117, -0.2292), (3.925, 0.5108, -0.2029), (3.466, 0.4411, -0.1156), (3.549, 0.444, -0.1316), (3.92, 0.5115, -0.2254), (3.929, 0.5111, -0.2144), (3.47, 0.4411, 0.0001919), (3.572, 0.444, -0.01798), (3.356, 0.1711, 0.001397), (3.327, 0.1709, -0.05296)], [], [(118, 119, 39, 36), (111, 113, 12, 7), (114, 108, 40, 43), (271, 34, 6, 267), (220, 39, 50, 224), (244, 114, 43, 223), (38, 37, 11, 15), (115, 120, 24, 18), (154, 27, 85, 167), (241, 22, 28, 243), (308, 38, 15, 305), (157, 19, 74, 164), (238, 10, 16, 240), (42, 41, 19, 23), (352, 339, 10, 238), (317, 306, 22, 241), (375, 376, 7, 0), (339, 342, 18, 10), (344, 42, 23, 341), (388, 375, 0, 235), (10, 18, 24, 16), (46, 45, 27, 31), (268, 270, 36, 39), (306, 309, 30, 22), (116, 112, 35, 30), (110, 394, 259, 278), (380, 46, 31, 379), (111, 7, 98, 146), (392, 242, 46, 380), (242, 239, 45, 46), (22, 30, 35, 28), (0, 7, 12, 4), (356, 236, 42, 344), (236, 234, 41, 42), (235, 0, 4, 237), (281, 268, 39, 220), (321, 233, 38, 308), (233, 232, 37, 38), (250, 35, 60, 253), (285, 222, 34, 271), (158, 51, 55, 159), (207, 2, 48, 211), (156, 34, 51, 158), (109, 44, 49, 121), (213, 52, 56, 215), (224, 50, 54, 226), (211, 48, 52, 213), (121, 49, 53, 123), (216, 125, 57, 214), (123, 53, 57, 125), (159, 55, 59, 160), (226, 54, 58, 228), (272, 62, 66, 274), (267, 6, 62, 272), (118, 36, 63, 128), (153, 11, 61, 161), (130, 67, 71, 132), (128, 63, 67, 130), (161, 61, 65, 162), (253, 60, 64, 255), (282, 132, 71, 277), (162, 65, 69, 163), (255, 64, 68, 257), (274, 66, 70, 276), (164, 74, 78, 165), (116, 30, 73, 133), (291, 24, 75, 293), (305, 15, 72, 310), (165, 78, 82, 166), (133, 73, 77, 135), (293, 75, 79, 295), (310, 72, 76, 312), (318, 137, 81, 315), (135, 77, 81, 137), (295, 79, 83, 297), (312, 76, 80, 314), (345, 87, 91, 347), (115, 18, 86, 140), (341, 23, 87, 345), (325, 12, 84, 328), (169, 89, 93, 171), (167, 85, 89, 169), (328, 84, 88, 330), (140, 86, 90, 142), (353, 144, 94, 350), (330, 88, 92, 332), (142, 90, 94, 144), (347, 91, 95, 349), (363, 96, 100, 365), (151, 5, 97, 173), (358, 40, 96, 363), (379, 31, 99, 382), (384, 103, 107, 386), (173, 97, 101, 175), (382, 99, 103, 384), (146, 98, 102, 148), (389, 150, 106, 385), (148, 102, 106, 150), (365, 100, 104, 367), (175, 101, 105, 177), (100, 147, 149, 104), (176, 148, 150, 178), (390, 178, 150, 389), (174, 146, 148, 176), (96, 145, 147, 100), (40, 108, 145, 96), (170, 142, 144, 172), (354, 172, 144, 353), (168, 140, 142, 170), (84, 139, 141, 88), (88, 141, 143, 92), (155, 115, 140, 168), (192, 135, 137, 193), (319, 193, 137, 318), (191, 133, 135, 192), (79, 136, 138, 83), (182, 116, 133, 191), (75, 134, 136, 79), (64, 129, 131, 68), (283, 190, 132, 282), (60, 127, 129, 64), (188, 128, 130, 189), (189, 130, 132, 190), (35, 112, 127, 60), (184, 118, 128, 188), (54, 124, 126, 58), (186, 123, 125, 187), (219, 187, 125, 216), (185, 121, 123, 186), (179, 109, 121, 185), (39, 119, 122, 50), (50, 122, 124, 54), (152, 111, 146, 174), (260, 180, 110, 259), (182, 153, 112, 116), (24, 120, 134, 75), (12, 113, 139, 84), (155, 157, 120, 115), (245, 181, 114, 244), (181, 151, 108, 114), (152, 154, 113, 111), (184, 156, 119, 118), (6, 34, 156, 184), (31, 27, 154, 152), (33, 5, 151, 181), (221, 33, 181, 245), (23, 19, 157, 155), (15, 11, 153, 182), (393, 279, 266), (31, 152, 174, 99), (260, 279, 393), (2, 179, 185, 48), (48, 185, 186, 52), (215, 56, 187, 219), (52, 186, 187, 56), (6, 184, 188, 62), (66, 189, 190, 70), (62, 188, 189, 66), (276, 70, 190, 283), (15, 182, 191, 72), (72, 191, 192, 76), (314, 80, 193, 319), (76, 192, 193, 80), (23, 155, 168, 87), (87, 168, 170, 91), (349, 95, 172, 354), (91, 170, 172, 95), (99, 174, 176, 103), (386, 107, 178, 390), (103, 176, 178, 107), (147, 175, 177, 149), (145, 173, 175, 147), (108, 151, 173, 145), (139, 167, 169, 141), (141, 169, 171, 143), (136, 165, 166, 138), (134, 164, 165, 136), (129, 162, 163, 131), (127, 161, 162, 129), (112, 153, 161, 127), (124, 159, 160, 126), (119, 156, 158, 122), (122, 158, 159, 124), (120, 157, 164, 134), (113, 154, 167, 139), (229, 215, 219, 231), (1, 206, 218, 183), (183, 218, 217, 117), (231, 219, 216, 230), (53, 212, 214, 57), (230, 216, 214, 228), (225, 211, 213, 227), (49, 210, 212, 53), (227, 213, 215, 229), (222, 207, 211, 225), (266, 2, 207, 284), (13, 9, 194, 195), (304, 13, 195, 320), (269, 280, 198, 44), (8, 197, 200, 14), (21, 17, 196, 199), (340, 21, 199, 355), (29, 25, 202, 205), (378, 29, 205, 391), (377, 387, 197, 8), (307, 316, 204, 32), (343, 351, 201, 20), (20, 201, 203, 26), (32, 204, 209, 47), (117, 217, 208, 3), (44, 198, 210, 49), (34, 222, 225, 51), (55, 227, 229, 59), (51, 225, 227, 55), (126, 230, 228, 58), (160, 231, 230, 126), (59, 229, 231, 160), (206, 221, 245, 218), (218, 245, 244, 217), (212, 226, 228, 214), (210, 224, 226, 212), (284, 207, 222, 285), (195, 194, 232, 233), (320, 195, 233, 321), (280, 281, 220, 198), (197, 235, 237, 200), (199, 196, 234, 236), (355, 199, 236, 356), (205, 202, 239, 242), (391, 205, 242, 392), (387, 388, 235, 197), (316, 317, 241, 204), (351, 352, 238, 201), (201, 238, 240, 203), (204, 241, 243, 209), (217, 244, 223, 208), (198, 220, 224, 210), (209, 243, 265, 263), (194, 262, 264, 232), (47, 209, 263, 249), (9, 246, 262, 194), (69, 256, 261, 163), (266, 246, 393), (279, 260, 259, 278), (163, 261, 258, 131), (65, 254, 256, 69), (275, 255, 257, 277), (131, 258, 257, 68), (273, 253, 255, 275), (11, 247, 252, 61), (61, 252, 254, 65), (232, 264, 251, 37), (270, 250, 253, 273), (243, 28, 248, 265), (394, 47, 249, 269), (28, 35, 250, 248), (37, 251, 247, 11), (109, 278, 269, 44), (36, 270, 273, 63), (63, 273, 275, 67), (67, 275, 277, 71), (179, 279, 278, 109), (2, 266, 279, 179), (263, 265, 281, 280), (262, 284, 285, 264), (249, 263, 280, 269), (246, 266, 284, 262), (256, 276, 283, 261), (261, 283, 282, 258), (254, 274, 276, 256), (258, 282, 277, 257), (247, 267, 272, 252), (252, 272, 274, 254), (264, 285, 271, 251), (265, 248, 268, 281), (248, 250, 270, 268), (251, 271, 267, 247), (203, 240, 303, 301), (196, 300, 302, 234), (26, 203, 301, 289), (17, 286, 300, 196), (82, 296, 299, 166), (166, 299, 298, 138), (78, 294, 296, 82), (313, 295, 297, 315), (138, 298, 297, 83), (74, 292, 294, 78), (311, 293, 295, 313), (19, 287, 292, 74), (309, 291, 293, 311), (234, 302, 290, 41), (16, 24, 291, 288), (240, 16, 288, 303), (41, 290, 287, 19), (30, 309, 311, 73), (73, 311, 313, 77), (77, 313, 315, 81), (301, 303, 317, 316), (300, 320, 321, 302), (289, 301, 316, 307), (286, 304, 320, 300), (296, 314, 319, 299), (299, 319, 318, 298), (294, 312, 314, 296), (298, 318, 315, 297), (292, 310, 312, 294), (287, 305, 310, 292), (302, 321, 308, 290), (288, 291, 309, 306), (303, 288, 306, 317), (290, 308, 305, 287), (200, 237, 338, 336), (202, 335, 337, 239), (14, 200, 336), (25, 323, 335, 202), (93, 331, 334, 171), (171, 334, 333, 143), (89, 329, 331, 93), (348, 330, 332, 350), (143, 333, 332, 92), (346, 328, 330, 348), (342, 325, 328, 346), (27, 324, 327, 85), (85, 327, 329, 89), (239, 337, 326, 45), (45, 326, 324, 27), (4, 12, 325, 322), (237, 4, 322, 338), (18, 342, 346, 86), (86, 346, 348, 90), (90, 348, 350, 94), (336, 338, 352, 351), (335, 355, 356, 337), (14, 336, 351, 343), (323, 340, 355, 335), (331, 349, 354, 334), (334, 354, 353, 333), (329, 347, 349, 331), (333, 353, 350, 332), (324, 341, 345, 327), (327, 345, 347, 329), (337, 356, 344, 326), (326, 344, 341, 324), (322, 325, 342, 339), (338, 322, 339, 352), (208, 223, 374, 372), (206, 371, 373, 221), (3, 208, 372, 359), (1, 360, 371, 206), (105, 368, 370, 177), (177, 370, 369, 149), (383, 365, 367, 385), (149, 369, 367, 104), (97, 364, 366, 101), (101, 366, 368, 105), (5, 361, 364, 97), (376, 358, 363, 381), (381, 363, 365, 383), (221, 373, 362, 33), (33, 362, 361, 5), (223, 43, 357, 374), (43, 40, 358, 357), (98, 381, 383, 102), (7, 376, 381, 98), (102, 383, 385, 106), (372, 374, 388, 387), (371, 391, 392, 373), (359, 372, 387, 377), (360, 378, 391, 371), (368, 386, 390, 370), (370, 390, 389, 369), (369, 389, 385, 367), (364, 382, 384, 366), (366, 384, 386, 368), (361, 379, 382, 364), (373, 392, 380, 362), (362, 380, 379, 361), (374, 357, 375, 388), (357, 358, 376, 375), (110, 278, 394, 259), (269, 278, 394)])
me_cube_002.materials.append(mat_skin)
me_cube_002.use_remesh_preserve_volume = False
me_cube_002.use_remesh_preserve_attributes = False
me_cube_002.use_mirror_vertex_groups = False
me_cube_002.update()

# ---- objects
ob_pants = bpy.data.objects.new('Pants', me_cube_001)
ob_lamp = bpy.data.objects.new('Lamp', light_lamp)
ob_camera = bpy.data.objects.new('Camera', cam_camera)
ob_left_hand = bpy.data.objects.new('Left hand', me_cube_002)

# ---- transforms, parenting, visibility, modifiers, constraints
ob_pants.location = (0.0, 0.0, 2.816)
ob_pants.lineart.crease_threshold = 0.0
ob_lamp.location = (4.076, 1.005, 5.904)
ob_lamp.rotation_euler = (0.6503, 0.05522, 1.866)
ob_lamp.lock_rotations_4d = False
ob_lamp.empty_display_type = 'ARROWS'
ob_lamp.color = (0.0, 0.0, 0.0, 0.0)
ob_lamp.lineart.crease_threshold = 0.0
ob_camera.location = (7.481, -6.508, 5.344)
ob_camera.rotation_euler = (1.109, 0.0, 0.8149)
ob_camera.lock_rotations_4d = False
ob_camera.empty_display_type = 'ARROWS'
ob_camera.color = (0.0, 0.0, 0.0, 0.0)
ob_camera.display_type = 'WIRE'
ob_camera.lineart.crease_threshold = 0.0
ob_left_hand.location = (0.1014, -0.2261, 5.464)
ob_left_hand.lock_rotations_4d = False
ob_left_hand.empty_display_type = 'ARROWS'
ob_left_hand.lineart.crease_threshold = 0.0
_m = ob_left_hand.modifiers.new('Mirror', 'MIRROR')

# ---- collection membership
col_collection_1.objects.link(ob_pants)
col_collection_1.objects.link(ob_lamp)
col_collection_1.objects.link(ob_camera)
col_collection_1.objects.link(ob_left_hand)

# ---- scene / render settings (as saved in the file)
scene.camera = ob_camera
scene.frame_start = 1; scene.frame_end = 250; scene.frame_set(105)
scene.render.engine = 'BLENDER_EEVEE_NEXT'
scene.render.resolution_percentage = 50
scene.render.dither_intensity = 0.0
scene.cycles.use_denoising = False
scene.cycles.samples = 128
scene.cycles.sampling_pattern = 'TABULATED_SOBOL'
scene.cycles.use_adaptive_sampling = False
scene.cycles.use_light_tree = False
scene.cycles.blur_glossy = 0.0
scene.cycles.sample_clamp_indirect = 0.0
scene.view_settings.view_transform = 'Standard'
bpy.context.view_layer.update()
